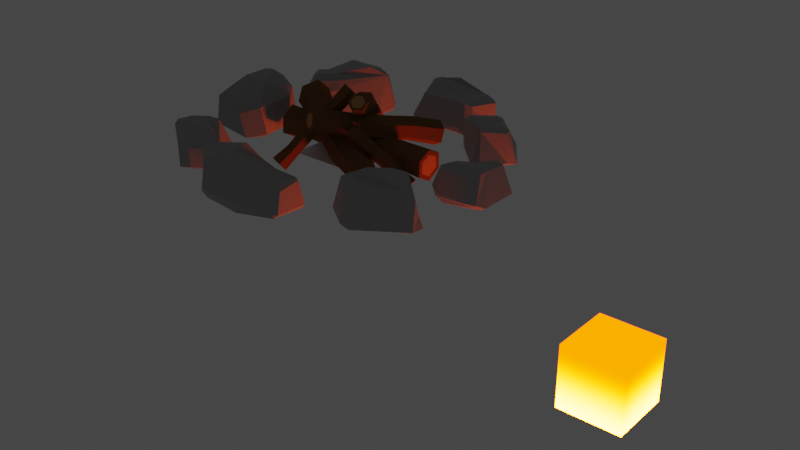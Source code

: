 # Source: fogata.blend  (saved by Blender 2.90.8; exported with 4.5.12 LTS)
import bpy
from mathutils import Matrix  # noqa: F401  (used for matrix-valued properties, if any)

bpy.ops.wm.read_factory_settings(use_empty=True)
scene = bpy.context.scene
scene.name = 'Scene'

# ---- collections
col_collection = bpy.data.collections.new('Collection'); scene.collection.children.link(col_collection)
col_fogata = bpy.data.collections.new('Fogata'); col_collection.children.link(col_fogata)

# ---- materials (node trees are filled in below, after node groups)
mat_material_006 = bpy.data.materials.new('Material.006')
mat_material_006.use_transparent_shadow = False
mat_fire = bpy.data.materials.new('fire')
mat_fire.use_transparent_shadow = False
mat_material_001 = bpy.data.materials.new('Material.001')
mat_material_001.use_transparent_shadow = False
mat_material_001.diffuse_color = (0.196, 0.09575, 0.03555, 1.0)
mat_material_011 = bpy.data.materials.new('Material.011')
mat_material_011.use_transparent_shadow = False
mat_material_011.diffuse_color = (0.4969, 0.2507, 0.102, 1.0)
mat_material_002 = bpy.data.materials.new('Material.002')
mat_material_002.use_transparent_shadow = False
mat_material_002.diffuse_color = (0.286, 0.42, 0.1053, 1.0)

# ---- material node trees
mat_material_006.use_nodes = True; mat_material_006.node_tree.nodes.clear()
_N = mat_material_006.node_tree.nodes; _L = mat_material_006.node_tree.links
n0 = _N.new('ShaderNodeBsdfPrincipled'); n0.name = 'Principled BSDF'; n0.location = (10, 300)
n0.distribution = 'GGX'
n0.subsurface_method = 'BURLEY'
n0.inputs[0].default_value = (0.3343, 0.3343, 0.3343, 1.0)
n0.inputs[3].default_value = 1.45
n0.inputs[27].default_value = (0.0, 0.0, 0.0, 1.0)
n0.inputs[28].default_value = 1.0
n1 = _N.new('ShaderNodeOutputMaterial'); n1.name = 'Material Output'; n1.location = (300, 300)
_L.new(n0.outputs[0], n1.inputs[0])
n1.is_active_output = True
mat_fire.use_nodes = True; mat_fire.node_tree.nodes.clear()
_N = mat_fire.node_tree.nodes; _L = mat_fire.node_tree.links
n0 = _N.new('ShaderNodeOutputMaterial'); n0.name = 'Material Output'; n0.location = (1140, 243)
n1 = _N.new('ShaderNodeTexGradient'); n1.name = 'Gradient Texture'; n1.location = (301, 231)
n2 = _N.new('ShaderNodeMapping'); n2.name = 'Mapping'; n2.location = (132, 249)
n2.inputs[2].default_value = (0.0, 1.571, 0.0)
n3 = _N.new('ShaderNodeTexCoord'); n3.name = 'Texture Coordinate'; n3.location = (-44, 250)
n4 = _N.new('ShaderNodeValToRGB'); n4.name = 'ColorRamp'; n4.location = (454, 259)
n4.color_ramp.interpolation = 'B_SPLINE'
while len(n4.color_ramp.elements) > 1: n4.color_ramp.elements.remove(n4.color_ramp.elements[-1])
n4.color_ramp.elements[0].position = 0.0; n4.color_ramp.elements[0].color = (1.0, 1.0, 1.0, 1.0)
_e = n4.color_ramp.elements.new(0.5545); _e.color = (0.04322, 0.04322, 0.04322, 1.0)
n5 = _N.new('ShaderNodeEmission'); n5.name = 'Emission'; n5.location = (994, 240)
n5.inputs[0].default_value = (1.0, 0.07508, 0.0, 1.0)
n6 = _N.new('ShaderNodeMath'); n6.name = 'Math'; n6.location = (774, 251)
n6.operation = 'MULTIPLY'
n6.inputs[1].default_value = 150.0
n6.inputs[2].default_value = 0.0
_L.new(n5.outputs[0], n0.inputs[0])
_L.new(n1.outputs[0], n4.inputs[0])
_L.new(n2.outputs[0], n1.inputs[0])
_L.new(n3.outputs[0], n2.inputs[0])
_L.new(n4.outputs[0], n6.inputs[0])
_L.new(n6.outputs[0], n5.inputs[1])
n0.is_active_output = True

# ---- world
world_world = bpy.data.worlds.new('World'); scene.world = world_world
world_world.use_nodes = True; world_world.node_tree.nodes.clear()
_N = world_world.node_tree.nodes; _L = world_world.node_tree.links
n0 = _N.new('ShaderNodeOutputWorld'); n0.name = 'World Output'; n0.location = (300, 300)
n1 = _N.new('ShaderNodeBackground'); n1.name = 'Background'; n1.location = (10, 300)
n1.inputs[0].default_value = (0.05088, 0.05088, 0.05088, 1.0)
_L.new(n1.outputs[0], n0.inputs[0])
n0.is_active_output = True
world_world.color = (0.05088, 0.05088, 0.05088)
world_world.use_sun_shadow = False
world_world.sun_shadow_jitter_overblur = 0.0

# ---- meshes
me_cube_003 = bpy.data.meshes.new('Cube.003')
me_cube_003.from_pydata([(-0.5636, -0.4369, -0.2879), (-0.6205, -0.5538, -0.177), (-0.6612, -0.527, -0.1474), (-0.7514, -0.8596, 0.3547), (-0.7331, -0.8374, 0.5012), (-0.7946, -0.7849, 0.385), (-0.494, 0.1245, -0.1898), (-0.548, 0.1361, -0.0892), (-0.5039, 0.175, -0.07595), (-0.5834, 0.1494, 0.8014), (-0.5706, 0.2406, 0.6893), (-0.6414, 0.1714, 0.6444), (0.7744, -0.3724, -0.8293), (0.9891, -0.4514, -0.6378), (0.7601, -0.761, -0.5381), (0.7889, -0.7087, 0.8517), (0.6602, -0.9543, 0.3661), (0.898, -0.7285, 0.6783), (0.4783, 0.5006, -0.01021), (0.4162, 0.5206, 0.1722), (0.5751, 0.4986, 0.02001), (0.4985, 0.2734, 0.8497), (0.5975, 0.2872, 0.8241), (0.4312, 0.3711, 0.7259), (-0.07479, 0.1664, -0.162), (-0.00158, 0.2531, -0.008755), (0.1468, 0.2068, 0.8006), (0.1737, 0.3172, 0.6953), (-0.1957, -0.4182, -0.6384), (-0.1769, -0.8058, -0.5621), (-0.03337, -0.9367, 0.7107), (-0.03991, -1.065, 0.2914), (1.85, -0.06594, -0.0948), (1.911, -0.1403, -0.008322), (1.693, -0.09989, 0.0422), (1.923, -0.1199, 0.8023), (1.856, -0.03221, 0.8392), (1.716, -0.0633, 0.7208), (1.344, 0.2066, -0.223), (1.279, 0.1604, -0.07725), (1.251, 0.2613, -0.1582), (1.448, 0.3518, 0.8723), (1.38, 0.4226, 0.7663), (1.42, 0.2641, 0.7357), (2.305, 0.3679, -0.3646), (2.435, 0.4839, -0.312), (2.371, 0.3199, -0.2455), (2.238, 0.7869, 0.8531), (2.362, 0.5533, 0.746), (2.335, 0.7014, 0.7018), (1.908, 0.7538, -0.5714), (1.778, 0.9036, -0.4704), (2.02, 0.8164, -0.4782), (2.071, 1.296, 0.8329), (2.195, 1.266, 0.682), (1.923, 1.402, 0.67), (-2.208, 0.7072, -0.4588), (-2.267, 0.6445, -0.3263), (-2.358, 0.8161, -0.1975), (-2.398, 0.6771, 0.7072), (-2.318, 0.724, 0.8127), (-2.439, 0.9296, 0.6713), (-1.898, 0.9782, -0.8136), (-1.947, 1.281, -0.6013), (-1.788, 1.066, -0.7533), (-1.635, 1.038, 0.8058), (-1.536, 1.101, 0.6403), (-1.818, 1.275, 0.7194), (-1.58, 0.08764, -0.6069), (-1.486, 0.04359, -0.5373), (-1.648, 0.002237, -0.4972), (-1.419, 0.1223, 0.8143), (-1.609, 0.02489, 0.7625), (-1.421, 0.03774, 0.6572), (-1.41, 0.4076, -0.6631), (-1.308, 0.4825, -0.614), (-1.288, 0.3059, -0.6032), (-1.176, 0.3744, 0.6683), (-1.116, 0.2949, 0.4969), (-1.107, 0.4821, 0.5093), (2.599, 2.369, -0.659), (2.829, 2.449, -0.06301), (2.695, 2.027, -0.3571), (2.785, 2.402, 0.7976), (2.686, 2.321, 0.921), (2.815, 2.062, 0.747), (1.936, 2.263, -0.4042), (2.155, 1.954, 0.01252), (1.807, 2.184, -0.2535), (1.868, 2.34, 0.8775), (1.764, 2.295, 0.7312), (2.045, 1.986, 0.8638), (2.429, 3.399, -0.8997), (2.413, 3.584, -0.6896), (2.601, 3.558, -0.4543), (2.205, 3.515, 0.9231), (2.396, 3.527, 0.805), (2.249, 3.606, 0.7559), (1.864, 3.101, -0.6681), (1.719, 3.037, -0.4205), (1.851, 3.297, -0.5499), (1.865, 3.221, 0.7942), (1.866, 3.409, 0.6705), (1.753, 3.137, 0.6469), (-2.779, 3.274, 0.6197), (-2.653, 3.265, 0.7662), (-2.614, 3.417, 0.5928), (-2.025, 3.144, 0.8355), (-1.916, 3.114, 0.7018), (-2.032, 3.301, 0.6854), (-2.66, 3.133, -0.3167), (-2.538, 3.248, -0.3029), (-2.539, 3.085, -0.4284), (-2.061, 2.937, -0.1217), (-2.173, 2.939, -0.2531), (-2.146, 3.093, -0.09448), (-2.744, 2.07, 0.4067), (-2.58, 1.948, 0.3629), (-2.626, 2.099, 0.5422), (-1.967, 2.001, 0.1495), (-2.057, 1.966, 0.436), (-2.085, 1.909, 0.2455), (-2.666, 2.336, -0.4117), (-2.561, 2.366, -0.5407), (-2.551, 2.114, -0.4), (-2.005, 2.216, -0.4083), (-2.075, 2.045, -0.3886), (-2.128, 2.293, -0.5158), (-2.654, 2.591, -0.4047), (-2.541, 2.618, -0.5062), (-2.057, 2.404, -0.4221), (-2.17, 2.444, -0.5156), (-2.783, 2.329, 0.6099), (-2.665, 2.343, 0.7493), (-2.021, 2.136, 0.5133), (-2.12, 2.116, 0.7336), (-1.68, 4.794, -0.554), (-1.694, 4.984, -0.4777), (-1.524, 5.094, -0.4387), (-1.792, 5.376, 0.5617), (-1.734, 5.257, 0.6913), (-1.582, 5.306, 0.5436), (-1.272, 4.591, -0.55), (-1.183, 4.623, -0.4437), (-1.195, 4.496, -0.4558), (-1.253, 4.608, 0.6913), (-1.193, 4.491, 0.5617), (-1.174, 4.668, 0.5436), (-1.953, 4.439, -0.564), (-2.078, 4.378, -0.426), (-2.075, 4.499, -0.4916), (-1.979, 4.482, 0.7733), (-2.202, 4.591, 0.6574), (-2.093, 4.443, 0.6175), (-1.754, 4.222, -0.5628), (-1.691, 4.135, -0.5095), (-1.77, 4.008, -0.4794), (-1.837, 3.858, 0.7122), (-1.887, 3.786, 0.5636), (-1.719, 3.792, 0.5791), (0.173, 6.099, -0.5727), (0.1678, 6.18, -0.5136), (0.3324, 6.061, -0.4556), (0.2057, 6.361, 0.6347), (0.232, 6.216, 0.7665), (0.3974, 6.183, 0.6262), (0.1318, 5.5, -0.3091), (0.2342, 5.534, -0.1944), (0.1679, 5.389, -0.262), (0.2957, 5.349, 0.7806), (0.2914, 5.232, 0.666), (0.4037, 5.372, 0.6436), (-0.8644, 6.016, -0.3561), (-1.037, 6.003, -0.2387), (-0.8999, 6.12, -0.271), (-0.9328, 5.803, 0.8668), (-1.007, 6.029, 0.7451), (-1.017, 5.846, 0.7094), (-0.7544, 5.473, -0.3509), (-0.7357, 5.328, -0.3396), (-0.8338, 5.41, -0.2438), (-0.8553, 5.311, 0.8104), (-0.9619, 5.279, 0.6614), (-0.8177, 5.159, 0.6806), (-0.6567, 5.507, -0.3449), (-0.6316, 5.369, -0.3319), (-0.7221, 5.319, 0.8006), (-0.6852, 5.185, 0.6725), (-0.7019, 6.166, -0.3476), (-0.715, 6.26, -0.2804), (-0.7989, 6.168, 0.8123), (-0.8565, 6.346, 0.6851), (1.334, 5.593, -0.5513), (1.284, 5.547, -0.6267), (1.243, 5.61, -0.4792), (1.011, 5.253, -0.7253), (0.9199, 5.224, -0.6255), (0.9694, 5.369, -0.5543), (1.265, 5.744, 0.6909), (1.161, 5.784, 0.6177), (1.167, 5.719, 0.8), (0.7768, 5.252, 0.5384), (0.8314, 5.294, 0.6906), (0.8391, 5.429, 0.4833), (2.239, 4.716, -0.3721), (2.217, 4.559, -0.3543), (2.168, 4.636, -0.4941), (1.812, 4.074, -0.4315), (1.885, 4.199, -0.6349), (1.933, 4.142, -0.5008), (2.483, 4.812, 0.7596), (2.421, 4.713, 0.9027), (2.497, 4.635, 0.7704), (1.864, 3.949, 0.6952), (2.066, 3.961, 0.6853), (1.918, 4.037, 0.8572), (2.183, 4.961, 0.7758), (1.461, 4.286, 0.7059), (2.146, 4.912, -0.38), (1.636, 4.427, -0.6617), (2.165, 5.047, 0.8395), (1.527, 4.362, 0.8669), (2.063, 4.841, -0.4734), (1.511, 4.36, -0.4908), (2.429, 3.159, -0.9803), (2.174, 3.433, -0.7694), (2.292, 3.264, -0.9953), (2.621, 3.241, -0.5315), (0.3117, -0.6836, -0.8617), (0.8163, 0.2097, -0.3758), (0.2986, -0.4833, -0.8865), (0.6453, 0.2837, -0.5612), (2.252, 0.6958, -0.432), (1.388, 0.8882, 0.8185), (1.534, 0.4017, -0.4608), (2.432, 0.6761, 0.1626), (1.49, 1.033, 0.7767), (-2.392, 0.8695, 0.2731), (-2.187, 0.6836, -0.5031), (-1.244, 0.6797, 0.5511), (-1.912, 1.328, -0.2768), (-1.653, 0.6166, -0.9058), (-1.614, 1.148, 0.004667), (-1.561, 0.6858, -0.8465), (-2.165, 2.312, -0.514), (-2.142, 2.339, -0.5141), (-1.978, 2.537, 0.5906), (-2.544, 3.232, -0.3054), (-2.312, 2.071, -0.3943), (-2.064, 2.851, -0.113), (-2.04, 2.387, -0.3539), (-2.225, 2.953, -0.2504), (-2.176, 2.921, -0.2533), (-2.053, 2.384, -0.4201), (-2.536, 3.229, -0.3163), (-1.821, 4.664, -0.5093), (-1.135, 4.675, -0.139), (-1.466, 4.128, 0.5707), (-1.579, 5.32, 0.04877), (-1.158, 4.503, -0.1085), (-1.716, 4.307, -0.5611), (-1.783, 4.557, -0.5591), (-0.3076, 5.188, 0.6687), (-0.1891, 5.351, -0.287), (-0.6763, 5.18, 0.4692), (0.3466, 6.061, -0.3731), (0.4412, 5.674, 0.6414), (2.146, 3.185, -0.986), (2.02, 2.61, -0.9095), (2.501, 2.687, -0.9174), (2.478, 3.259, 0.8131), (2.793, 2.836, -0.07223), (1.757, 5.271, -0.797), (2.225, 4.739, -0.3906), (1.419, 5.791, 0.2708), (1.153, 4.991, -0.9085), (1.816, 5.436, 0.8341), (1.786, 5.46, 0.8337), (2.134, 4.683, -0.4932), (1.782, 5.419, -0.7126), (2.289, 5.068, 0.02907), (2.339, 4.787, -0.1641), (1.959, 3.991, -0.01489), (0.9314, 4.879, 0.7262), (1.812, 3.962, 0.02975), (2.374, 4.633, 0.0291), (1.45, 4.331, -0.2126), (-0.6761, 6.258, -0.2801), (-0.1111, 6.28, -0.6002), (0.2635, 6.298, 0.1064), (-0.5006, 6.353, 0.6673), (2.687, 2.929, 0.4792), (2.868, 2.432, 0.6087), (2.764, 2.755, 0.8162), (2.763, 2.958, 0.2454), (2.537, 3.574, 0.2448)], [], [(14, 16, 31, 29, 228), (20, 22, 17, 229), (29, 31, 3, 1), (2, 5, 11, 7), (0, 1, 2), (3, 4, 5), (6, 7, 8), (9, 10, 11), (12, 13, 14), (15, 16, 17), (18, 19, 20), (21, 22, 23), (6, 0, 2, 7), (1, 3, 5, 2), (4, 9, 11, 5), (10, 8, 7, 11), (26, 9, 4, 30), (25, 27, 23, 19), (22, 20, 19, 23), (12, 231, 229, 13), (21, 15, 17, 22), (16, 14, 13, 17), (26, 21, 23, 27), (24, 6, 8, 25), (28, 230, 228, 29), (30, 4, 3, 31), (24, 18, 231, 230, 28), (6, 24, 28, 0), (0, 28, 29, 1), (15, 30, 31, 16), (9, 26, 27, 10), (18, 24, 25, 19), (21, 26, 30, 15), (38, 234, 44, 32), (52, 54, 49, 235, 232), (34, 37, 43, 39), (53, 41, 36, 47), (32, 33, 34), (35, 36, 37), (38, 39, 40), (41, 42, 43), (44, 45, 46), (47, 48, 49), (50, 51, 52), (53, 54, 55), (38, 32, 34, 39), (33, 35, 37, 34), (36, 41, 43, 37), (42, 40, 39, 43), (50, 234, 40, 51), (54, 52, 51, 55), (44, 50, 52, 232), (53, 47, 49, 54), (48, 46, 45, 235, 49), (41, 53, 55, 236, 233, 42), (47, 36, 35, 48), (32, 44, 46, 33), (40, 233, 236, 51), (48, 35, 33, 46), (112, 251, 252, 131, 129), (76, 78, 73, 69), (58, 237, 240, 63), (56, 57, 58), (59, 60, 61), (62, 63, 64), (65, 66, 67), (68, 69, 70), (71, 72, 73), (74, 75, 76), (77, 78, 79), (62, 56, 58, 63), (57, 59, 61, 237, 58), (60, 65, 67, 61), (66, 242, 240, 67), (59, 57, 70, 72), (77, 65, 60, 71), (78, 76, 75, 79), (68, 74, 76, 69), (77, 71, 73, 78), (72, 70, 69, 73), (74, 241, 243, 75), (64, 242, 239, 243), (65, 77, 79, 239, 66), (56, 238, 68, 70, 57), (71, 60, 59, 72), (100, 102, 97, 93, 225), (82, 85, 91, 87), (80, 81, 82), (83, 84, 85), (86, 87, 88), (89, 90, 91), (92, 93, 94), (95, 96, 97), (98, 99, 100), (101, 102, 103), (86, 80, 82, 87), (81, 292, 83, 85, 82), (84, 89, 91, 85), (90, 88, 87, 91), (83, 292, 293, 291, 270), (101, 89, 84, 95), (102, 100, 99, 103), (92, 226, 225, 93), (101, 95, 97, 102), (96, 295, 94, 93, 97), (98, 268, 86, 88, 99), (88, 90, 103, 99), (89, 101, 103, 90), (80, 269, 271, 81), (95, 84, 83, 270, 96), (124, 248, 126, 121, 117), (133, 135, 107, 105), (106, 109, 115, 111), (129, 131, 245, 244, 123), (104, 105, 106), (107, 108, 109), (110, 247, 254, 112), (113, 114, 115), (116, 117, 118), (119, 120, 121), (122, 123, 124), (125, 126, 127), (110, 104, 106, 111, 247), (105, 107, 109, 106), (108, 113, 115, 109), (114, 251, 254, 111, 115), (130, 249, 246, 250), (130, 253, 245, 131), (126, 248, 244, 127), (116, 122, 124, 117), (125, 119, 121, 126), (120, 118, 117, 121), (132, 116, 118, 133), (128, 110, 112, 129), (128, 122, 116, 132), (134, 246, 108, 107, 135), (119, 134, 135, 120), (110, 128, 132, 104), (104, 132, 133, 105), (122, 128, 129, 123), (113, 249, 252, 114), (125, 253, 250, 134, 119), (118, 120, 135, 133), (137, 255, 150, 152, 139), (156, 158, 153, 149), (138, 258, 256, 143), (62, 241, 238, 56), (136, 137, 138), (139, 140, 141), (142, 143, 144), (145, 146, 147), (148, 149, 150), (151, 152, 153), (154, 155, 156), (157, 158, 159), (142, 136, 138, 143), (137, 139, 141, 258, 138), (140, 145, 147, 141), (146, 259, 256, 147), (155, 144, 259, 257), (158, 156, 155, 159), (148, 154, 156, 149), (157, 151, 153, 158), (152, 150, 149, 153), (145, 157, 159, 257, 146), (136, 261, 255, 137), (140, 151, 157, 145), (154, 260, 155), (151, 140, 139, 152), (148, 261, 260, 154), (180, 182, 177, 173), (189, 191, 290, 287), (162, 265, 266, 171, 167), (185, 264, 187, 183, 179), (160, 161, 162), (163, 164, 165), (166, 167, 168), (169, 170, 171), (172, 173, 174), (175, 176, 177), (178, 179, 180), (181, 182, 183), (166, 160, 162, 167), (161, 289, 163, 165, 265, 162), (164, 169, 171, 266, 165), (170, 168, 167, 171), (186, 169, 164, 190), (186, 181, 183, 187), (182, 180, 179, 183), (172, 178, 180, 173), (181, 175, 177, 182), (176, 174, 173, 177), (188, 172, 174, 189), (184, 166, 263, 185), (184, 178, 172, 188), (190, 164, 163, 290, 191), (175, 190, 191, 176), (166, 184, 188), (160, 188, 189, 287, 288, 161), (178, 184, 185, 179), (169, 186, 187, 262, 170), (181, 186, 190, 175), (174, 176, 191, 189), (198, 277, 274), (212, 214, 282, 285), (194, 197, 203, 199), (216, 221, 215, 211), (192, 193, 194), (195, 196, 197), (198, 199, 200), (201, 202, 203), (204, 205, 206), (207, 208, 209), (210, 211, 212), (213, 214, 215), (198, 274, 192, 194, 199), (193, 195, 197, 194), (196, 201, 203, 197), (202, 200, 199, 203), (217, 213, 215, 221), (214, 212, 211, 215), (204, 281, 210, 212, 285, 205), (213, 284, 282, 214), (208, 206, 205, 209), (218, 273, 278, 222), (220, 210, 281, 280), (192, 279, 272, 193), (200, 202, 221, 216), (219, 275, 272, 222), (168, 170, 262, 264, 263), (206, 208, 219, 278), (213, 217, 286, 284), (210, 220, 216, 211), (207, 223, 219, 208), (223, 196, 195, 275, 219), (201, 283, 217, 221, 202), (220, 276, 277, 198, 200, 216), (217, 283, 286), (8, 10, 27, 25), (86, 268, 269, 80), (227, 224, 92, 94), (225, 226, 267, 98, 100), (224, 226, 92), (229, 231, 18, 20), (230, 231, 12), (228, 230, 12, 14), (229, 17, 13), (44, 234, 50), (233, 40, 42), (232, 235, 45), (232, 45, 44), (40, 234, 38), (51, 236, 55), (240, 242, 64, 63), (243, 241, 62, 64), (243, 239, 79, 75), (239, 242, 66), (238, 241, 74, 68), (240, 237, 61, 67), (250, 253, 130), (245, 253, 125, 127), (244, 248, 124, 123), (254, 251, 112), (250, 246, 134), (246, 249, 113, 108), (254, 247, 111), (252, 249, 130, 131), (244, 245, 127), (252, 251, 114), (256, 259, 144, 143), (255, 261, 148, 150), (256, 258, 141, 147), (260, 261, 136, 142), (257, 159, 155), (257, 259, 146), (155, 260, 142, 144), (263, 166, 168), (188, 160, 166), (263, 264, 185), (264, 262, 187), (266, 265, 165), (271, 269, 224, 227), (270, 291, 294, 295, 96), (269, 268, 267, 226, 224), (267, 268, 98), (272, 279, 218, 222), (278, 219, 222), (274, 279, 192), (279, 274, 277, 276, 280, 218), (280, 276, 220), (278, 273, 204, 206), (272, 275, 195, 193), (280, 281, 273, 218), (273, 281, 204), (286, 283, 196, 223), (196, 283, 201), (284, 286, 223, 207), (285, 282, 209, 205), (282, 284, 207, 209), (287, 290, 289, 288), (288, 289, 161), (289, 290, 163), (291, 293, 292, 81, 271, 294), (295, 294, 271, 227, 94)])
_uv = me_cube_003.uv_layers.new(name='UVMap')
_uv.uv.foreach_set('vector', [0.3943, 0.7693, 0.6057, 0.7693, 0.6057, 0.8726, 0.3943, 0.8726, 0.3943, 0.8279, 0.3943, 0.5193, 0.6057, 0.5193, 0.6057, 0.7307, 0.3943, 0.6115, 0.3943, 0.8726, 0.6057, 0.8726, 0.6057, 0.9807, 0.3943, 0.9807, 0.3943, 0.01926, 0.6057, 0.01926, 0.6057, 0.2307, 0.3943, 0.2307, 0.1443, 0.7307, 0.1443, 0.75, 0.125, 0.7307, 0.6057, 0.9807, 0.625, 0.9807, 0.6057, 1.0, 0.1443, 0.5193, 0.125, 0.5193, 0.1443, 0.5, 0.625, 0.2693, 0.625, 0.2693, 0.6057, 0.25, 0.3557, 0.7307, 0.375, 0.7307, 0.3557, 0.75, 0.625, 0.7693, 0.625, 0.7693, 0.6057, 0.75, 0.3557, 0.5193, 0.3557, 0.5, 0.375, 0.5193, 0.625, 0.5193, 0.625, 0.5193, 0.6057, 0.5, 0.1443, 0.5193, 0.1443, 0.7307, 0.125, 0.7307, 0.125, 0.5193, 0.3943, 0.0, 0.6057, 0.0, 0.6057, 0.01926, 0.3943, 0.01926, 0.625, 0.01926, 0.625, 0.2307, 0.6057, 0.2307, 0.6057, 0.01926, 0.6057, 0.2693, 0.3943, 0.2693, 0.3943, 0.2307, 0.6057, 0.2307, 0.7476, 0.5193, 0.8557, 0.5193, 0.8557, 0.7307, 0.7476, 0.7307, 0.3943, 0.3774, 0.6057, 0.3774, 0.6057, 0.4807, 0.3943, 0.4807, 0.6057, 0.5193, 0.3943, 0.5193, 0.3943, 0.4807, 0.6057, 0.4807, 0.3557, 0.7307, 0.3557, 0.61, 0.3943, 0.6115, 0.3943, 0.7307, 0.6443, 0.5193, 0.6443, 0.7307, 0.6057, 0.7307, 0.6057, 0.5193, 0.6057, 0.7693, 0.3943, 0.7693, 0.3943, 0.7307, 0.6057, 0.7307, 0.625, 0.3774, 0.625, 0.4807, 0.6057, 0.4807, 0.6057, 0.3774, 0.2524, 0.5193, 0.1443, 0.5193, 0.1443, 0.5, 0.2524, 0.5, 0.2524, 0.7307, 0.3008, 0.7307, 0.2971, 0.75, 0.2524, 0.75, 0.625, 0.8726, 0.625, 0.9807, 0.6057, 0.9807, 0.6057, 0.8726, 0.2524, 0.5193, 0.3557, 0.5193, 0.3557, 0.61, 0.3008, 0.7307, 0.2524, 0.7307, 0.1443, 0.5193, 0.2524, 0.5193, 0.2524, 0.7307, 0.1443, 0.7307, 0.1443, 0.7307, 0.2524, 0.7307, 0.2524, 0.75, 0.1443, 0.75, 0.625, 0.7693, 0.625, 0.8726, 0.6057, 0.8726, 0.6057, 0.7693, 0.625, 0.2693, 0.625, 0.3774, 0.6057, 0.3774, 0.6057, 0.2693, 0.3557, 0.5193, 0.2524, 0.5193, 0.2524, 0.5, 0.3557, 0.5, 0.6443, 0.5193, 0.7476, 0.5193, 0.7476, 0.7307, 0.6443, 0.7307, 0.1443, 0.5193, 0.2001, 0.5193, 0.3557, 0.7307, 0.1443, 0.7307, 0.3943, 0.5193, 0.6057, 0.5193, 0.6057, 0.7307, 0.498, 0.7307, 0.3943, 0.6095, 0.3943, 0.01926, 0.6057, 0.01926, 0.6057, 0.2307, 0.3943, 0.2307, 0.6443, 0.5193, 0.8557, 0.5193, 0.8557, 0.7307, 0.6443, 0.7307, 0.1443, 0.7307, 0.1443, 0.75, 0.125, 0.7307, 0.6057, 0.9807, 0.625, 0.9807, 0.6057, 1.0, 0.1443, 0.5193, 0.125, 0.5193, 0.1443, 0.5, 0.625, 0.2693, 0.625, 0.2693, 0.6057, 0.25, 0.3557, 0.7307, 0.375, 0.7307, 0.3557, 0.75, 0.625, 0.7693, 0.625, 0.7693, 0.6057, 0.75, 0.3557, 0.5193, 0.3557, 0.5, 0.375, 0.5193, 0.625, 0.5193, 0.625, 0.5193, 0.6057, 0.5, 0.1443, 0.5193, 0.1443, 0.7307, 0.125, 0.7307, 0.125, 0.5193, 0.3943, 0.0, 0.6057, 0.0, 0.6057, 0.01926, 0.3943, 0.01926, 0.625, 0.01926, 0.625, 0.2307, 0.6057, 0.2307, 0.6057, 0.01926, 0.6057, 0.2693, 0.3943, 0.2693, 0.3943, 0.2307, 0.6057, 0.2307, 0.3557, 0.5193, 0.2001, 0.5193, 0.1443, 0.5, 0.3557, 0.5, 0.6057, 0.5193, 0.3943, 0.5193, 0.3943, 0.4807, 0.6057, 0.4807, 0.3557, 0.7307, 0.3557, 0.5193, 0.3943, 0.5193, 0.3943, 0.6095, 0.6443, 0.5193, 0.6443, 0.7307, 0.6057, 0.7307, 0.6057, 0.5193, 0.6057, 0.7693, 0.3943, 0.7693, 0.3943, 0.7307, 0.498, 0.7307, 0.6057, 0.7307, 0.625, 0.2693, 0.625, 0.4807, 0.6057, 0.4807, 0.6057, 0.388, 0.6057, 0.3517, 0.6057, 0.2693, 0.625, 0.7693, 0.625, 0.9807, 0.6057, 0.9807, 0.6057, 0.7693, 0.1443, 0.7307, 0.3557, 0.7307, 0.3557, 0.75, 0.1443, 0.75, 0.3943, 0.2693, 0.6057, 0.3517, 0.6057, 0.388, 0.3943, 0.4807, 0.6057, 0.7693, 0.6057, 0.9807, 0.3943, 0.9807, 0.3943, 0.7693, 0.3943, 0.2693, 0.5808, 0.2693, 0.6057, 0.2721, 0.6057, 0.3774, 0.3943, 0.3774, 0.3943, 0.5193, 0.6057, 0.5193, 0.6057, 0.7307, 0.3943, 0.7307, 0.3943, 0.01926, 0.5106, 0.01926, 0.4463, 0.2307, 0.3943, 0.2307, 0.1443, 0.7307, 0.1443, 0.75, 0.125, 0.7307, 0.6057, 0.9807, 0.625, 0.9807, 0.6057, 1.0, 0.1443, 0.5193, 0.125, 0.5193, 0.1443, 0.5, 0.625, 0.2693, 0.625, 0.2693, 0.6057, 0.25, 0.3557, 0.7307, 0.375, 0.7307, 0.3557, 0.75, 0.625, 0.7693, 0.625, 0.7693, 0.6057, 0.75, 0.3557, 0.5193, 0.3557, 0.5, 0.375, 0.5193, 0.625, 0.5193, 0.625, 0.5193, 0.6057, 0.5, 0.1443, 0.5193, 0.1443, 0.7307, 0.125, 0.7307, 0.125, 0.5193, 0.3943, 0.0, 0.6057, 0.0, 0.6057, 0.01926, 0.5106, 0.01926, 0.3943, 0.01926, 0.625, 0.01926, 0.625, 0.2307, 0.6057, 0.2307, 0.6057, 0.01926, 0.6057, 0.2693, 0.5027, 0.2693, 0.4463, 0.2307, 0.6057, 0.2307, 0.6057, 0.9807, 0.3943, 0.9807, 0.3943, 0.7693, 0.6057, 0.7693, 0.6443, 0.5193, 0.8557, 0.5193, 0.8557, 0.7307, 0.6443, 0.7307, 0.6057, 0.5193, 0.3943, 0.5193, 0.3943, 0.4807, 0.6057, 0.4807, 0.3557, 0.7307, 0.3557, 0.5193, 0.3943, 0.5193, 0.3943, 0.7307, 0.6443, 0.5193, 0.6443, 0.7307, 0.6057, 0.7307, 0.6057, 0.5193, 0.6057, 0.7693, 0.3943, 0.7693, 0.3943, 0.7307, 0.6057, 0.7307, 0.3557, 0.5193, 0.3065, 0.5193, 0.2766, 0.5, 0.3557, 0.5, 0.3943, 0.2693, 0.5027, 0.2693, 0.6057, 0.4133, 0.3943, 0.4016, 0.625, 0.2693, 0.625, 0.4807, 0.6057, 0.4807, 0.6057, 0.4133, 0.6057, 0.2693, 0.1443, 0.7307, 0.1761, 0.7307, 0.3557, 0.7307, 0.3557, 0.75, 0.1443, 0.75, 0.625, 0.7693, 0.625, 0.9807, 0.6057, 0.9807, 0.6057, 0.7693, 0.3943, 0.5193, 0.6057, 0.5193, 0.6057, 0.7307, 0.3943, 0.7307, 0.3943, 0.6343, 0.3943, 0.01926, 0.6057, 0.01926, 0.6057, 0.2307, 0.3943, 0.2307, 0.1443, 0.7307, 0.1443, 0.75, 0.125, 0.7307, 0.6057, 0.9807, 0.625, 0.9807, 0.6057, 1.0, 0.1443, 0.5193, 0.125, 0.5193, 0.1443, 0.5, 0.625, 0.2693, 0.625, 0.2693, 0.6057, 0.25, 0.3557, 0.7307, 0.375, 0.7307, 0.3557, 0.75, 0.625, 0.7693, 0.625, 0.7693, 0.6057, 0.75, 0.3557, 0.5193, 0.3557, 0.5, 0.375, 0.5193, 0.625, 0.5193, 0.625, 0.5193, 0.6057, 0.5, 0.1443, 0.5193, 0.1443, 0.7307, 0.125, 0.7307, 0.125, 0.5193, 0.3943, 0.0, 0.5161, 0.0, 0.6057, 0.0, 0.6057, 0.01926, 0.3943, 0.01926, 0.625, 0.01926, 0.625, 0.2307, 0.6057, 0.2307, 0.6057, 0.01926, 0.6057, 0.2693, 0.3943, 0.2693, 0.3943, 0.2307, 0.6057, 0.2307, 0.6057, 0.9807, 0.5161, 0.9807, 0.5572, 0.9117, 0.5068, 0.8779, 0.6057, 0.8207, 0.6443, 0.5193, 0.8557, 0.5193, 0.8557, 0.7307, 0.6443, 0.7307, 0.6057, 0.5193, 0.3943, 0.5193, 0.3943, 0.4807, 0.6057, 0.4807, 0.3557, 0.7307, 0.3557, 0.6752, 0.3943, 0.6343, 0.3943, 0.7307, 0.6443, 0.5193, 0.6443, 0.7307, 0.6057, 0.7307, 0.6057, 0.5193, 0.6057, 0.7693, 0.5097, 0.7693, 0.3943, 0.7693, 0.3943, 0.7307, 0.6057, 0.7307, 0.3557, 0.5193, 0.2135, 0.5193, 0.1443, 0.5193, 0.1443, 0.5, 0.3557, 0.5, 0.3943, 0.2693, 0.6057, 0.2693, 0.6057, 0.4807, 0.3943, 0.4807, 0.625, 0.2693, 0.625, 0.4807, 0.6057, 0.4807, 0.6057, 0.2693, 0.1443, 0.7307, 0.194, 0.7307, 0.1821, 0.75, 0.1443, 0.75, 0.625, 0.7693, 0.625, 0.9807, 0.6057, 0.9807, 0.6057, 0.8207, 0.6057, 0.7693, 0.3943, 0.5193, 0.4952, 0.5193, 0.6057, 0.5193, 0.6057, 0.7307, 0.3943, 0.7307, 0.3943, 0.8726, 0.6057, 0.8726, 0.6057, 0.9807, 0.3943, 0.9807, 0.3943, 0.01926, 0.6057, 0.01926, 0.6057, 0.2307, 0.3943, 0.2307, 0.3943, 0.3774, 0.6057, 0.3774, 0.6057, 0.4556, 0.5886, 0.4807, 0.3943, 0.4807, 0.1443, 0.7307, 0.1443, 0.75, 0.125, 0.7307, 0.6057, 0.9807, 0.625, 0.9807, 0.6057, 1.0, 0.1443, 0.5193, 0.1265, 0.5193, 0.1267, 0.5175, 0.1443, 0.5, 0.625, 0.2693, 0.625, 0.2693, 0.6057, 0.25, 0.3557, 0.7307, 0.375, 0.7307, 0.3557, 0.75, 0.625, 0.7693, 0.625, 0.7693, 0.6057, 0.75, 0.3557, 0.5193, 0.3557, 0.5, 0.375, 0.5193, 0.625, 0.5193, 0.625, 0.5193, 0.6057, 0.5, 0.1443, 0.5193, 0.1443, 0.7307, 0.125, 0.7307, 0.125, 0.5193, 0.1265, 0.5193, 0.3943, 0.0, 0.6057, 0.0, 0.6057, 0.01926, 0.3943, 0.01926, 0.625, 0.01926, 0.625, 0.2307, 0.6057, 0.2307, 0.6057, 0.01926, 0.6057, 0.2693, 0.5808, 0.2693, 0.3943, 0.2342, 0.3943, 0.2307, 0.6057, 0.2307, 0.7476, 0.5193, 0.8431, 0.5193, 0.792, 0.7307, 0.7476, 0.5346, 0.625, 0.3774, 0.625, 0.3915, 0.6057, 0.4556, 0.6057, 0.3774, 0.6057, 0.5193, 0.4952, 0.5193, 0.5886, 0.4807, 0.6057, 0.4807, 0.3557, 0.7307, 0.3557, 0.5193, 0.3943, 0.5193, 0.3943, 0.7307, 0.6443, 0.5193, 0.6443, 0.7307, 0.6057, 0.7307, 0.6057, 0.5193, 0.6057, 0.7693, 0.3943, 0.7693, 0.3943, 0.7307, 0.6057, 0.7307, 0.2524, 0.7307, 0.3557, 0.7307, 0.3557, 0.75, 0.2524, 0.75, 0.2524, 0.5193, 0.1443, 0.5193, 0.1443, 0.5, 0.2524, 0.5, 0.2524, 0.5193, 0.3557, 0.5193, 0.3557, 0.7307, 0.2524, 0.7307, 0.625, 0.8726, 0.625, 0.917, 0.625, 0.9807, 0.6057, 0.9807, 0.6057, 0.8726, 0.625, 0.7693, 0.625, 0.8726, 0.6057, 0.8726, 0.6057, 0.7693, 0.1443, 0.5193, 0.2524, 0.5193, 0.2524, 0.7307, 0.1443, 0.7307, 0.1443, 0.7307, 0.2524, 0.7307, 0.2524, 0.75, 0.1443, 0.75, 0.3557, 0.5193, 0.2524, 0.5193, 0.2524, 0.5, 0.3557, 0.5, 0.625, 0.2693, 0.625, 0.2819, 0.6057, 0.2721, 0.6057, 0.2693, 0.6443, 0.5193, 0.7335, 0.5193, 0.7476, 0.5346, 0.7476, 0.7307, 0.6443, 0.7307, 0.3943, 0.7693, 0.6057, 0.7693, 0.6057, 0.8726, 0.3943, 0.8726, 0.3943, 0.9807, 0.3943, 0.8957, 0.3943, 0.7693, 0.6057, 0.7693, 0.6057, 0.9807, 0.3943, 0.5193, 0.6057, 0.5193, 0.6057, 0.7307, 0.3943, 0.7307, 0.3943, 0.01926, 0.5224, 0.01926, 0.4865, 0.2307, 0.3943, 0.2307, 0.1443, 0.5193, 0.3065, 0.5193, 0.1761, 0.7307, 0.1443, 0.7307, 0.1443, 0.7307, 0.1443, 0.75, 0.125, 0.7307, 0.6057, 0.9807, 0.625, 0.9807, 0.6057, 1.0, 0.1443, 0.5193, 0.125, 0.5193, 0.1443, 0.5, 0.625, 0.2693, 0.625, 0.2693, 0.6057, 0.25, 0.3557, 0.7307, 0.375, 0.7307, 0.3557, 0.75, 0.625, 0.7693, 0.625, 0.7693, 0.6057, 0.75, 0.3557, 0.5193, 0.3557, 0.5, 0.375, 0.5193, 0.625, 0.5193, 0.625, 0.5193, 0.6057, 0.5, 0.1443, 0.5193, 0.1443, 0.7307, 0.125, 0.7307, 0.125, 0.5193, 0.3943, 0.0, 0.6057, 0.0, 0.6057, 0.01926, 0.5224, 0.01926, 0.3943, 0.01926, 0.625, 0.01926, 0.625, 0.2307, 0.6057, 0.2307, 0.6057, 0.01926, 0.6057, 0.2693, 0.4941, 0.2693, 0.4865, 0.2307, 0.6057, 0.2307, 0.3943, 0.4807, 0.3943, 0.2693, 0.4941, 0.2693, 0.6057, 0.3791, 0.6057, 0.5193, 0.3943, 0.5193, 0.3943, 0.4807, 0.6057, 0.4807, 0.3557, 0.7307, 0.3557, 0.5193, 0.3943, 0.5193, 0.3943, 0.7307, 0.6443, 0.5193, 0.6443, 0.7307, 0.6057, 0.7307, 0.6057, 0.5193, 0.6057, 0.7693, 0.3943, 0.7693, 0.3943, 0.7307, 0.6057, 0.7307, 0.625, 0.2693, 0.625, 0.4807, 0.6057, 0.4807, 0.6057, 0.3791, 0.6057, 0.2693, 0.1443, 0.7307, 0.2261, 0.7307, 0.2293, 0.75, 0.1443, 0.75, 0.8557, 0.7307, 0.6443, 0.7307, 0.6443, 0.5193, 0.8557, 0.5193, 0.3557, 0.5193, 0.3136, 0.5193, 0.3557, 0.5, 0.625, 0.7693, 0.625, 0.9807, 0.6057, 0.9807, 0.6057, 0.7693, 0.3557, 0.7307, 0.2261, 0.7307, 0.3136, 0.5193, 0.3557, 0.5193, 0.3943, 0.5193, 0.6057, 0.5193, 0.6057, 0.7307, 0.3943, 0.7307, 0.3943, 0.8726, 0.6057, 0.8726, 0.6057, 0.9092, 0.3943, 0.88, 0.3943, 0.01926, 0.4172, 0.01926, 0.6057, 0.1436, 0.6057, 0.2307, 0.3943, 0.2307, 0.3943, 0.3774, 0.5729, 0.3774, 0.6057, 0.3774, 0.6057, 0.4807, 0.3943, 0.4807, 0.1443, 0.7307, 0.1443, 0.75, 0.125, 0.7307, 0.6057, 0.9807, 0.625, 0.9807, 0.6057, 1.0, 0.1443, 0.5193, 0.125, 0.5193, 0.1443, 0.5, 0.625, 0.2693, 0.625, 0.2693, 0.6057, 0.25, 0.3557, 0.7307, 0.375, 0.7307, 0.3557, 0.75, 0.625, 0.7693, 0.625, 0.7693, 0.6057, 0.75, 0.3557, 0.5193, 0.3557, 0.5, 0.375, 0.5193, 0.625, 0.5193, 0.625, 0.5193, 0.6057, 0.5, 0.1443, 0.5193, 0.1443, 0.7307, 0.125, 0.7307, 0.125, 0.5193, 0.3943, 0.0, 0.5184, 0.0, 0.6057, 0.0, 0.6057, 0.01926, 0.4172, 0.01926, 0.3943, 0.01926, 0.625, 0.01926, 0.625, 0.2307, 0.6057, 0.2307, 0.6057, 0.1436, 0.6057, 0.01926, 0.6057, 0.2693, 0.3943, 0.2693, 0.3943, 0.2307, 0.6057, 0.2307, 0.7476, 0.5193, 0.8557, 0.5193, 0.8557, 0.7307, 0.7476, 0.7307, 0.625, 0.3774, 0.625, 0.4807, 0.6057, 0.4807, 0.6057, 0.3774, 0.6057, 0.5193, 0.3943, 0.5193, 0.3943, 0.4807, 0.6057, 0.4807, 0.3557, 0.7307, 0.3557, 0.5193, 0.3943, 0.5193, 0.3943, 0.7307, 0.6443, 0.5193, 0.6443, 0.7307, 0.6057, 0.7307, 0.6057, 0.5193, 0.6057, 0.7693, 0.3943, 0.7693, 0.3943, 0.7307, 0.6057, 0.7307, 0.2524, 0.7307, 0.3557, 0.7307, 0.3557, 0.75, 0.2524, 0.75, 0.2524, 0.5193, 0.1443, 0.5193, 0.1746, 0.5, 0.2524, 0.5, 0.2524, 0.5193, 0.3557, 0.5193, 0.3557, 0.7307, 0.2524, 0.7307, 0.625, 0.8726, 0.625, 0.9807, 0.6057, 0.9807, 0.6057, 0.9092, 0.6057, 0.8726, 0.625, 0.7693, 0.625, 0.8726, 0.6057, 0.8726, 0.6057, 0.7693, 0.1443, 0.5193, 0.2524, 0.5193, 0.2524, 0.7307, 0.1443, 0.7307, 0.2524, 0.7307, 0.2524, 0.75, 0.245, 0.75, 0.1804, 0.75, 0.1443, 0.75, 0.3557, 0.5193, 0.2524, 0.5193, 0.2524, 0.5, 0.3557, 0.5, 0.625, 0.2693, 0.625, 0.3774, 0.6057, 0.3774, 0.6057, 0.3282, 0.6057, 0.2693, 0.6443, 0.5193, 0.7476, 0.5193, 0.7476, 0.7307, 0.6443, 0.7307, 0.3943, 0.7693, 0.6057, 0.7693, 0.6057, 0.8726, 0.3943, 0.8726, 0.1443, 0.5193, 0.2152, 0.5193, 0.1443, 0.5911, 0.3943, 0.5193, 0.6057, 0.5193, 0.6057, 0.6564, 0.3943, 0.6402, 0.3943, 0.01926, 0.6057, 0.01926, 0.6057, 0.2307, 0.3943, 0.2307, 0.3943, 0.4291, 0.6057, 0.4291, 0.6057, 0.4807, 0.3943, 0.4807, 0.1443, 0.7307, 0.1443, 0.75, 0.125, 0.7307, 0.6057, 0.9807, 0.625, 0.9807, 0.6057, 1.0, 0.1443, 0.5193, 0.125, 0.5193, 0.1443, 0.5, 0.625, 0.2693, 0.625, 0.2693, 0.6057, 0.25, 0.3557, 0.7307, 0.375, 0.7307, 0.3557, 0.75, 0.625, 0.7693, 0.625, 0.7693, 0.6057, 0.75, 0.3557, 0.5193, 0.3557, 0.5, 0.375, 0.5193, 0.625, 0.5193, 0.625, 0.5193, 0.6057, 0.5, 0.1443, 0.5193, 0.1443, 0.5911, 0.1443, 0.7307, 0.125, 0.7307, 0.125, 0.5193, 0.3943, 0.0, 0.6057, 0.0, 0.6057, 0.01926, 0.3943, 0.01926, 0.625, 0.01926, 0.625, 0.2307, 0.6057, 0.2307, 0.6057, 0.01926, 0.6057, 0.2693, 0.3943, 0.2693, 0.3943, 0.2307, 0.6057, 0.2307, 0.625, 0.4291, 0.625, 0.4807, 0.6057, 0.4807, 0.6057, 0.4291, 0.6057, 0.5193, 0.3943, 0.5193, 0.3943, 0.4807, 0.6057, 0.4807, 0.3557, 0.7307, 0.3557, 0.6752, 0.3557, 0.5193, 0.3943, 0.5193, 0.3943, 0.6402, 0.3943, 0.7307, 0.6443, 0.5193, 0.6443, 0.6465, 0.6057, 0.6564, 0.6057, 0.5193, 0.6057, 0.7693, 0.3943, 0.7693, 0.3943, 0.7307, 0.6057, 0.7307, 0.3041, 0.7307, 0.349, 0.7307, 0.3386, 0.75, 0.3041, 0.75, 0.3041, 0.5193, 0.3557, 0.5193, 0.3557, 0.6752, 0.3041, 0.6209, 0.1443, 0.7307, 0.2225, 0.7307, 0.2457, 0.75, 0.1443, 0.75, 0.3943, 0.2693, 0.6057, 0.2693, 0.6057, 0.4291, 0.3943, 0.4291, 0.6057, 0.8209, 0.6057, 0.9023, 0.3943, 0.8793, 0.3943, 0.8209, 0.3943, 0.2693, 0.6057, 0.2693, 0.6057, 0.3282, 0.5729, 0.3774, 0.3943, 0.2996, 0.3943, 0.7693, 0.6057, 0.7693, 0.6057, 0.8209, 0.3943, 0.7864, 0.6443, 0.5193, 0.6959, 0.5193, 0.6959, 0.6745, 0.6443, 0.6465, 0.3557, 0.5193, 0.3041, 0.5193, 0.3041, 0.5, 0.3557, 0.5, 0.625, 0.7693, 0.625, 0.8209, 0.6057, 0.8209, 0.6057, 0.7693, 0.625, 0.8209, 0.625, 0.9807, 0.6057, 0.9807, 0.6057, 0.9023, 0.6057, 0.8209, 0.625, 0.2693, 0.625, 0.3306, 0.625, 0.4291, 0.6057, 0.4291, 0.6057, 0.2693, 0.3041, 0.5193, 0.2206, 0.5193, 0.2152, 0.5193, 0.1443, 0.5193, 0.1443, 0.5, 0.3041, 0.5, 0.6959, 0.5193, 0.7944, 0.5193, 0.6959, 0.6745, 0.3943, 0.2693, 0.6057, 0.2693, 0.6057, 0.3774, 0.3943, 0.3774, 0.1443, 0.5193, 0.2135, 0.5193, 0.194, 0.7307, 0.1443, 0.7307, 0.2863, 0.75, 0.3138, 0.7307, 0.3557, 0.7307, 0.3557, 0.75, 0.3943, 0.6343, 0.3557, 0.6752, 0.3557, 0.6022, 0.3557, 0.5193, 0.3943, 0.5193, 0.3138, 0.7307, 0.3557, 0.6752, 0.3557, 0.7307, 0.3943, 0.6115, 0.3557, 0.61, 0.3557, 0.5193, 0.3943, 0.5193, 0.3008, 0.7307, 0.3557, 0.61, 0.3557, 0.7307, 0.2971, 0.75, 0.3008, 0.7307, 0.3557, 0.7307, 0.3557, 0.75, 0.3943, 0.6115, 0.6057, 0.7307, 0.3943, 0.7307, 0.3557, 0.7307, 0.2001, 0.5193, 0.3557, 0.5193, 0.6057, 0.3517, 0.3943, 0.2693, 0.6057, 0.2693, 0.3943, 0.6095, 0.498, 0.7307, 0.3943, 0.7307, 0.3943, 0.6095, 0.3943, 0.7307, 0.3557, 0.7307, 0.1443, 0.5, 0.2001, 0.5193, 0.1443, 0.5193, 0.3943, 0.4807, 0.6057, 0.388, 0.6057, 0.4807, 0.4463, 0.2307, 0.5027, 0.2693, 0.3943, 0.2693, 0.3943, 0.2307, 0.2766, 0.5, 0.3065, 0.5193, 0.1443, 0.5193, 0.1443, 0.5, 0.3943, 0.4016, 0.6057, 0.4133, 0.6057, 0.4807, 0.3943, 0.4807, 0.6057, 0.4133, 0.5027, 0.2693, 0.6057, 0.2693, 0.1761, 0.7307, 0.3065, 0.5193, 0.3557, 0.5193, 0.3557, 0.7307, 0.4463, 0.2307, 0.5106, 0.01926, 0.6057, 0.01926, 0.6057, 0.2307, 0.7476, 0.5346, 0.7335, 0.5193, 0.7476, 0.5193, 0.6057, 0.4556, 0.625, 0.3915, 0.625, 0.4807, 0.6057, 0.4807, 0.5886, 0.4807, 0.4952, 0.5193, 0.3943, 0.5193, 0.3943, 0.4807, 0.3943, 0.2342, 0.5808, 0.2693, 0.3943, 0.2693, 0.7476, 0.5346, 0.792, 0.7307, 0.7476, 0.7307, 0.792, 0.7307, 0.8431, 0.5193, 0.8557, 0.5193, 0.8557, 0.7307, 0.1267, 0.5175, 0.1265, 0.5193, 0.125, 0.5193, 0.6057, 0.2721, 0.625, 0.2819, 0.625, 0.3774, 0.6057, 0.3774, 0.5886, 0.4807, 0.6057, 0.4556, 0.6057, 0.4807, 0.6057, 0.2721, 0.5808, 0.2693, 0.6057, 0.2693, 0.4865, 0.2307, 0.4941, 0.2693, 0.3943, 0.2693, 0.3943, 0.2307, 0.2293, 0.75, 0.2261, 0.7307, 0.3557, 0.7307, 0.3557, 0.75, 0.4865, 0.2307, 0.5224, 0.01926, 0.6057, 0.01926, 0.6057, 0.2307, 0.3136, 0.5193, 0.2261, 0.7307, 0.1443, 0.7307, 0.1443, 0.5193, 0.6057, 0.3791, 0.6057, 0.4807, 0.3943, 0.4807, 0.6057, 0.3791, 0.4941, 0.2693, 0.6057, 0.2693, 0.3557, 0.5, 0.3136, 0.5193, 0.1443, 0.5193, 0.1443, 0.5, 0.1746, 0.5, 0.1443, 0.5193, 0.1443, 0.5, 0.2524, 0.7307, 0.1443, 0.7307, 0.1443, 0.5193, 0.3943, 0.2996, 0.5729, 0.3774, 0.3943, 0.3774, 0.5729, 0.3774, 0.6057, 0.3282, 0.6057, 0.3774, 0.6057, 0.1436, 0.4172, 0.01926, 0.6057, 0.01926, 0.1821, 0.75, 0.194, 0.7307, 0.3138, 0.7307, 0.2863, 0.75, 0.6057, 0.8207, 0.5068, 0.8779, 0.4519, 0.9096, 0.5097, 0.7693, 0.6057, 0.7693, 0.194, 0.7307, 0.2135, 0.5193, 0.3557, 0.6022, 0.3557, 0.6752, 0.3138, 0.7307, 0.3557, 0.6022, 0.2135, 0.5193, 0.3557, 0.5193, 0.2457, 0.75, 0.2225, 0.7307, 0.3041, 0.7307, 0.3041, 0.75, 0.3943, 0.7864, 0.6057, 0.8209, 0.3943, 0.8209, 0.1443, 0.5911, 0.2225, 0.7307, 0.1443, 0.7307, 0.2225, 0.7307, 0.1443, 0.5911, 0.2152, 0.5193, 0.2206, 0.5193, 0.3041, 0.6209, 0.3041, 0.7307, 0.3041, 0.6209, 0.2206, 0.5193, 0.3041, 0.5193, 0.3386, 0.75, 0.349, 0.7307, 0.3557, 0.7307, 0.3557, 0.75, 0.3943, 0.8793, 0.6057, 0.9023, 0.6057, 0.9807, 0.3943, 0.9807, 0.3041, 0.6209, 0.3557, 0.6752, 0.349, 0.7307, 0.3041, 0.7307, 0.349, 0.7307, 0.3557, 0.6752, 0.3557, 0.7307, 0.6959, 0.6745, 0.7944, 0.5193, 0.8557, 0.7307, 0.6959, 0.7307, 0.8557, 0.7307, 0.7944, 0.5193, 0.8557, 0.5193, 0.6443, 0.6465, 0.6959, 0.6745, 0.6959, 0.7307, 0.6443, 0.7307, 0.3943, 0.6402, 0.6057, 0.6564, 0.6057, 0.7307, 0.3943, 0.7307, 0.6057, 0.6564, 0.6443, 0.6465, 0.6443, 0.7307, 0.6057, 0.7307, 0.3943, 0.88, 0.6057, 0.9092, 0.5184, 0.9807, 0.3943, 0.9446, 0.3943, 0.9446, 0.5184, 0.9807, 0.3943, 0.9807, 0.5184, 0.9807, 0.6057, 0.9092, 0.6057, 0.9807, 0.5068, 0.8779, 0.5572, 0.9117, 0.5161, 0.9807, 0.3943, 0.9807, 0.3943, 0.9429, 0.4519, 0.9096, 0.5097, 0.7693, 0.4519, 0.9096, 0.3943, 0.9429, 0.3943, 0.8387, 0.3943, 0.7693])
me_cube_003.materials.append(mat_material_006)
me_cube_003.use_remesh_fix_poles = True
me_cube_003.use_remesh_preserve_attributes = False
me_cube_003.use_mirror_vertex_groups = False
me_cube_003.update()
me_cube_004 = bpy.data.meshes.new('Cube.004')
me_cube_004.from_pydata([(-1.0, -1.0, -1.0), (-1.0, -1.0, 1.0), (-1.0, 1.0, -1.0), (-1.0, 1.0, 1.0), (1.0, -1.0, -1.0), (1.0, -1.0, 1.0), (1.0, 1.0, -1.0), (1.0, 1.0, 1.0)], [], [(0, 1, 3, 2), (2, 3, 7, 6), (6, 7, 5, 4), (4, 5, 1, 0), (2, 6, 4, 0), (7, 3, 1, 5)])
_uv = me_cube_004.uv_layers.new(name='UVMap')
_uv.uv.foreach_set('vector', [0.375, 0.0, 0.625, 0.0, 0.625, 0.25, 0.375, 0.25, 0.375, 0.25, 0.625, 0.25, 0.625, 0.5, 0.375, 0.5, 0.375, 0.5, 0.625, 0.5, 0.625, 0.75, 0.375, 0.75, 0.375, 0.75, 0.625, 0.75, 0.625, 1.0, 0.375, 1.0, 0.125, 0.5, 0.375, 0.5, 0.375, 0.75, 0.125, 0.75, 0.625, 0.5, 0.875, 0.5, 0.875, 0.75, 0.625, 0.75])
me_cube_004.materials.append(mat_fire)
me_cube_004.use_remesh_fix_poles = True
me_cube_004.use_remesh_preserve_attributes = False
me_cube_004.use_mirror_vertex_groups = False
me_cube_004.update()
me_plane_002 = bpy.data.meshes.new('Plane.002')
me_plane_002.from_pydata([(-1.0, -1.0, 0.0), (1.0, -1.0, 0.0), (-1.0, 1.0, 0.0), (1.0, 1.0, 0.0)], [], [(0, 1, 3, 2)])
_uv = me_plane_002.uv_layers.new(name='UVMap')
_uv.uv.foreach_set('vector', [0.0, 0.0, 1.0, 0.0, 1.0, 1.0, 0.0, 1.0])
me_plane_002.use_remesh_fix_poles = True
me_plane_002.use_remesh_preserve_attributes = False
me_plane_002.use_mirror_vertex_groups = False
me_plane_002.update()
me_cylinder_005 = bpy.data.meshes.new('Cylinder.005')
me_cylinder_005.from_pydata([(-0.01569, 0.7828, -1.0), (-3.744e-08, 0.7229, 1.0), (0.6427, 0.4027, -1.0), (0.6655, 0.4161, 1.0), (0.6427, -0.371, -1.0), (0.7006, -0.3152, 1.0), (-0.02731, -0.7578, -1.0), (-3.596e-07, -0.7197, 1.0), (-0.6857, -0.3777, -1.0), (-0.7006, -0.3152, 1.0), (-0.6412, 0.3703, -1.0), (-0.6655, 0.4161, 1.0), (0.08393, 0.9343, -0.6107), (6.182e-05, 0.8739, -0.2323), (-0.1259, 1.0, 0.1893), (-9.318e-18, 1.126, 0.5749), (0.866, 0.6259, 0.5749), (0.7401, 0.5, 0.1893), (0.8659, 0.374, -0.2323), (0.8931, 0.4671, -0.6107), (0.866, -0.3741, 0.5749), (0.7401, -0.5, 0.1893), (0.8659, -0.6258, -0.2323), (0.8931, -0.4671, -0.6107), (-8.742e-08, -0.8741, 0.5749), (-0.1259, -1.0, 0.1893), (6.173e-05, -1.126, -0.2323), (0.08393, -0.9343, -0.6107), (-0.866, -0.3741, 0.5749), (-0.9919, -0.5, 0.1893), (-0.8658, -0.6258, -0.2323), (-0.7252, -0.4671, -0.6107), (-0.866, 0.6259, 0.5749), (-0.9919, 0.5, 0.1893), (-0.8658, 0.374, -0.2323), (-0.7252, 0.4671, -0.6107), (0.9423, 0.6028, 1.0), (-4.26e-08, 1.037, 1.0), (0.994, -0.4754, 1.0), (-3.823e-07, -1.049, 1.0), (-0.994, -0.4754, 1.0), (-0.9423, 0.6028, 1.0), (-0.02731, 1.174, -1.0), (0.976, 0.5951, -1.0), (0.976, -0.5634, -1.0), (-0.02731, -1.143, -1.0), (-1.031, -0.5634, -1.0), (-0.9641, 0.5567, -1.0), (-9.897, 2.033, -0.0369), (9.53, 7.426, 1.102), (-10.37, 3.266, 0.02987), (9.051, 8.565, 1.185), (-10.35, 4.341, -0.1236), (9.043, 9.619, 1.047), (-9.852, 4.161, -0.3449), (9.564, 9.43, 0.8157), (-9.38, 2.927, -0.4117), (10.07, 8.117, 0.7446), (-9.43, 1.936, -0.2538), (10.02, 7.139, 0.8972), (-6.19, 2.959, 0.2379), (-2.45, 3.955, 0.4249), (1.736, 4.76, 0.6645), (5.389, 5.741, 0.9379), (4.769, 7.363, 1.026), (1.116, 6.383, 0.7524), (-3.069, 5.577, 0.5127), (-6.769, 4.475, 0.32), (4.793, 8.753, 0.8274), (1.14, 7.772, 0.554), (-3.046, 6.966, 0.3144), (-6.747, 5.773, 0.1347), (5.437, 8.519, 0.5413), (1.784, 7.539, 0.2679), (-2.402, 6.733, 0.02835), (-6.146, 5.555, -0.1327), (6.057, 6.897, 0.4534), (2.404, 5.916, 0.1801), (-1.782, 5.111, -0.05945), (-5.566, 4.039, -0.2147), (6.033, 5.508, 0.6518), (2.38, 4.527, 0.3784), (-1.806, 3.722, 0.1388), (-5.589, 2.741, -0.02942), (8.845, 8.602, 1.281), (9.522, 6.989, 1.164), (8.833, 10.16, 1.079), (9.572, 9.888, 0.7503), (10.28, 8.025, 0.6495), (10.22, 6.583, 0.8745), (-9.898, 1.476, 0.03825), (-10.62, 3.356, 0.14), (-10.59, 4.966, -0.08977), (-9.842, 4.695, -0.4213), (-9.124, 2.816, -0.523), (-9.199, 1.331, -0.2865), (2.449, -3.084, 0.1344), (2.685, 10.4, 1.783), (1.684, -2.801, 0.07544), (1.695, 10.7, 1.722), (1.687, -2.28, -0.05025), (1.646, 11.33, 1.571), (2.469, -2.047, -0.1159), (2.691, 11.64, 1.483), (3.234, -2.33, -0.05702), (3.733, 11.26, 1.563), (3.18, -2.83, 0.06492), (3.677, 10.63, 1.715), (2.036, -1.227, 0.4425), (2.248, 1.485, 0.755), (2.584, 4.376, 1.143), (2.533, 7.025, 1.501), (1.245, 7.499, 1.402), (1.297, 4.851, 1.044), (0.9606, 1.96, 0.6558), (0.8566, -0.7938, 0.3512), (1.249, 8.359, 1.194), (1.301, 5.711, 0.8358), (0.9648, 2.82, 0.4481), (0.8607, -0.006577, 0.1609), (2.541, 8.745, 1.086), (2.593, 6.096, 0.7273), (2.257, 3.205, 0.3396), (2.044, 0.3482, 0.06163), (3.829, 8.27, 1.185), (3.881, 5.621, 0.8265), (3.544, 2.73, 0.4388), (3.225, -0.08472, 0.1527), (3.825, 7.41, 1.393), (3.876, 4.761, 1.034), (3.54, 1.87, 0.6465), (3.22, -0.874, 0.3431), (1.282, 10.55, 1.763), (2.683, 10.13, 1.848), (1.209, 11.48, 1.539), (2.692, 11.93, 1.414), (4.17, 11.38, 1.528), (4.089, 10.46, 1.753), (2.476, -3.314, 0.198), (1.327, -2.89, 0.1094), (1.331, -2.123, -0.07592), (2.483, -1.78, -0.1727), (3.632, -2.203, -0.08418), (3.552, -2.942, 0.09529), (-6.632, 7.504, 1.074), (6.045, -2.679, 0.9007), (-6.11, 8.096, 1.189), (6.395, -2.285, 0.9936), (-5.468, 8.859, 1.129), (6.864, -1.73, 0.9566), (-5.356, 9.019, 0.952), (6.952, -1.603, 0.8162), (-5.877, 8.428, 0.8366), (6.532, -2.08, 0.7232), (-6.485, 7.705, 0.9043), (6.08, -2.617, 0.7719), (-4.356, 5.364, 1.097), (-2.134, 3.714, 1.039), (0.4001, 0.8245, 1.092), (3.046, -0.9563, 0.9497), (3.68, -0.2368, 1.09), (1.086, 1.603, 1.243), (-1.448, 4.492, 1.191), (-3.714, 6.091, 1.239), (4.448, 0.6747, 1.018), (1.917, 2.589, 1.166), (-0.6178, 5.478, 1.114), (-2.938, 7.012, 1.167), (4.581, 0.8668, 0.8066), (2.062, 2.797, 0.9369), (-0.4733, 5.686, 0.8845), (-2.803, 7.207, 0.9529), (3.947, 0.1474, 0.6663), (1.376, 2.018, 0.7851), (-1.159, 4.908, 0.7327), (-3.444, 6.479, 0.8111), (3.179, -0.7642, 0.7379), (0.5449, 1.032, 0.8625), (-1.99, 3.922, 0.8101), (-4.22, 5.558, 0.8834), (6.346, -2.352, 1.047), (5.859, -2.901, 0.918), (7.023, -1.55, 0.9935), (7.146, -1.373, 0.7981), (6.561, -2.036, 0.6687), (5.908, -2.813, 0.7391), (-6.961, 7.114, 1.102), (-6.166, 8.016, 1.277), (-5.204, 9.158, 1.188), (-5.036, 9.399, 0.9223), (-5.831, 8.497, 0.7464), (-6.741, 7.414, 0.8477), (-9.507, 3.843, 0.5413), (11.7, 4.615, -0.1416), (-9.735, 3.346, 0.3257), (11.52, 4.341, -0.3037), (-9.668, 1.966, 0.286), (11.56, 3.36, -0.34), (-9.368, 1.091, 0.4657), (11.79, 2.668, -0.1976), (-9.14, 1.589, 0.6813), (11.98, 3.068, -0.02387), (-9.222, 2.935, 0.7065), (11.92, 4.064, -0.003368), (-5.533, 4.482, 0.3722), (-1.881, 4.386, 0.2774), (2.932, 5.68, 0.08456), (7.259, 5.124, 0.04449), (6.98, 4.52, -0.2177), (2.631, 5.026, -0.1991), (-2.182, 3.732, -0.006136), (-5.814, 3.87, 0.1072), (7.061, 2.87, -0.2651), (2.718, 3.242, -0.2503), (-2.095, 1.948, -0.05744), (-5.732, 2.203, 0.05928), (7.419, 1.825, -0.05035), (3.106, 2.111, -0.01798), (-1.707, 0.8176, 0.1748), (-5.37, 1.148, 0.2763), (7.697, 2.43, 0.2118), (3.407, 2.765, 0.2656), (-1.406, 1.472, 0.4584), (-5.089, 1.759, 0.5413), (7.617, 4.079, 0.2592), (3.32, 4.55, 0.3169), (-1.493, 3.256, 0.5097), (-5.17, 3.426, 0.5892), (11.43, 4.632, -0.3552), (11.68, 5.016, -0.1301), (11.48, 3.214, -0.4077), (11.81, 2.251, -0.2096), (12.07, 2.808, 0.03213), (11.99, 4.248, 0.06178), (-9.536, 4.539, 0.5649), (-9.884, 3.781, 0.2363), (-9.784, 1.714, 0.1768), (-9.335, 0.4045, 0.446), (-8.986, 1.162, 0.7746), (-9.11, 3.179, 0.8122), (9.373, 8.599, 0.3864), (3.615, 1.474, 0.3858), (9.397, 8.577, 0.4876), (3.597, 1.486, 0.4834), (9.814, 8.235, 0.5343), (3.982, 1.171, 0.5317), (10.21, 7.916, 0.4779), (4.393, 0.8372, 0.4727), (10.18, 7.939, 0.3767), (4.368, 0.8609, 0.365), (9.768, 8.279, 0.3369), (3.964, 1.191, 0.3251), (8.138, 7.306, 0.3879), (7.099, 5.917, 0.3805), (5.846, 4.447, 0.3566), (4.627, 3.161, 0.3628), (4.658, 3.132, 0.4959), (5.877, 4.418, 0.4897), (7.13, 5.887, 0.5136), (8.167, 7.278, 0.5123), (5.198, 2.691, 0.5562), (6.416, 3.977, 0.55), (7.669, 5.446, 0.5738), (8.671, 6.866, 0.5686), (5.706, 2.278, 0.4833), (6.925, 3.565, 0.4771), (8.177, 5.034, 0.501), (9.146, 6.481, 0.5006), (5.675, 2.308, 0.3502), (6.894, 3.594, 0.344), (8.146, 5.063, 0.3679), (9.117, 6.508, 0.3762), (5.135, 2.749, 0.2899), (6.354, 4.035, 0.2837), (7.607, 5.505, 0.3076), (8.613, 6.921, 0.3199), (3.42, 1.629, 0.5051), (3.445, 1.613, 0.3668), (3.987, 1.165, 0.5762), (4.571, 0.6918, 0.4926), (4.535, 0.7254, 0.3398), (3.939, 1.213, 0.281), (9.165, 8.769, 0.3614), (9.201, 8.735, 0.5157), (9.826, 8.224, 0.5855), (10.42, 7.747, 0.5011), (10.38, 7.78, 0.3468), (9.757, 8.29, 0.2873)], [], [(15, 37, 36, 16), (16, 36, 38, 20), (20, 38, 39, 24), (24, 39, 40, 28), (3, 1, 11, 9, 7, 5), (28, 40, 41, 32), (32, 41, 37, 15), (0, 2, 4, 6, 8, 10), (47, 35, 12, 42), (35, 34, 13, 12), (34, 33, 14, 13), (33, 32, 15, 14), (46, 31, 35, 47), (31, 30, 34, 35), (30, 29, 33, 34), (29, 28, 32, 33), (45, 27, 31, 46), (27, 26, 30, 31), (26, 25, 29, 30), (25, 24, 28, 29), (44, 23, 27, 45), (23, 22, 26, 27), (22, 21, 25, 26), (21, 20, 24, 25), (43, 19, 23, 44), (19, 18, 22, 23), (18, 17, 21, 22), (17, 16, 20, 21), (42, 12, 19, 43), (12, 13, 18, 19), (13, 14, 17, 18), (14, 15, 16, 17), (1, 3, 36, 37), (3, 5, 38, 36), (5, 7, 39, 38), (7, 9, 40, 39), (9, 11, 41, 40), (11, 1, 37, 41), (2, 0, 42, 43), (4, 2, 43, 44), (6, 4, 44, 45), (8, 6, 45, 46), (10, 8, 46, 47), (0, 10, 47, 42), (63, 85, 84, 64), (64, 84, 86, 68), (68, 86, 87, 72), (72, 87, 88, 76), (51, 49, 59, 57, 55, 53), (76, 88, 89, 80), (80, 89, 85, 63), (48, 50, 52, 54, 56, 58), (95, 83, 60, 90), (83, 82, 61, 60), (82, 81, 62, 61), (81, 80, 63, 62), (94, 79, 83, 95), (79, 78, 82, 83), (78, 77, 81, 82), (77, 76, 80, 81), (93, 75, 79, 94), (75, 74, 78, 79), (74, 73, 77, 78), (73, 72, 76, 77), (92, 71, 75, 93), (71, 70, 74, 75), (70, 69, 73, 74), (69, 68, 72, 73), (91, 67, 71, 92), (67, 66, 70, 71), (66, 65, 69, 70), (65, 64, 68, 69), (90, 60, 67, 91), (60, 61, 66, 67), (61, 62, 65, 66), (62, 63, 64, 65), (49, 51, 84, 85), (51, 53, 86, 84), (53, 55, 87, 86), (55, 57, 88, 87), (57, 59, 89, 88), (59, 49, 85, 89), (50, 48, 90, 91), (52, 50, 91, 92), (54, 52, 92, 93), (56, 54, 93, 94), (58, 56, 94, 95), (48, 58, 95, 90), (111, 133, 132, 112), (112, 132, 134, 116), (116, 134, 135, 120), (120, 135, 136, 124), (99, 97, 107, 105, 103, 101), (124, 136, 137, 128), (128, 137, 133, 111), (96, 98, 100, 102, 104, 106), (143, 131, 108, 138), (131, 130, 109, 108), (130, 129, 110, 109), (129, 128, 111, 110), (142, 127, 131, 143), (127, 126, 130, 131), (126, 125, 129, 130), (125, 124, 128, 129), (141, 123, 127, 142), (123, 122, 126, 127), (122, 121, 125, 126), (121, 120, 124, 125), (140, 119, 123, 141), (119, 118, 122, 123), (118, 117, 121, 122), (117, 116, 120, 121), (139, 115, 119, 140), (115, 114, 118, 119), (114, 113, 117, 118), (113, 112, 116, 117), (138, 108, 115, 139), (108, 109, 114, 115), (109, 110, 113, 114), (110, 111, 112, 113), (97, 99, 132, 133), (99, 101, 134, 132), (101, 103, 135, 134), (103, 105, 136, 135), (105, 107, 137, 136), (107, 97, 133, 137), (98, 96, 138, 139), (100, 98, 139, 140), (102, 100, 140, 141), (104, 102, 141, 142), (106, 104, 142, 143), (96, 106, 143, 138), (159, 181, 180, 160), (160, 180, 182, 164), (164, 182, 183, 168), (168, 183, 184, 172), (147, 145, 155, 153, 151, 149), (172, 184, 185, 176), (176, 185, 181, 159), (144, 146, 148, 150, 152, 154), (191, 179, 156, 186), (179, 178, 157, 156), (178, 177, 158, 157), (177, 176, 159, 158), (190, 175, 179, 191), (175, 174, 178, 179), (174, 173, 177, 178), (173, 172, 176, 177), (189, 171, 175, 190), (171, 170, 174, 175), (170, 169, 173, 174), (169, 168, 172, 173), (188, 167, 171, 189), (167, 166, 170, 171), (166, 165, 169, 170), (165, 164, 168, 169), (187, 163, 167, 188), (163, 162, 166, 167), (162, 161, 165, 166), (161, 160, 164, 165), (186, 156, 163, 187), (156, 157, 162, 163), (157, 158, 161, 162), (158, 159, 160, 161), (145, 147, 180, 181), (147, 149, 182, 180), (149, 151, 183, 182), (151, 153, 184, 183), (153, 155, 185, 184), (155, 145, 181, 185), (146, 144, 186, 187), (148, 146, 187, 188), (150, 148, 188, 189), (152, 150, 189, 190), (154, 152, 190, 191), (144, 154, 191, 186), (207, 229, 228, 208), (208, 228, 230, 212), (212, 230, 231, 216), (216, 231, 232, 220), (195, 193, 203, 201, 199, 197), (220, 232, 233, 224), (224, 233, 229, 207), (192, 194, 196, 198, 200, 202), (239, 227, 204, 234), (227, 226, 205, 204), (226, 225, 206, 205), (225, 224, 207, 206), (238, 223, 227, 239), (223, 222, 226, 227), (222, 221, 225, 226), (221, 220, 224, 225), (237, 219, 223, 238), (219, 218, 222, 223), (218, 217, 221, 222), (217, 216, 220, 221), (236, 215, 219, 237), (215, 214, 218, 219), (214, 213, 217, 218), (213, 212, 216, 217), (235, 211, 215, 236), (211, 210, 214, 215), (210, 209, 213, 214), (209, 208, 212, 213), (234, 204, 211, 235), (204, 205, 210, 211), (205, 206, 209, 210), (206, 207, 208, 209), (193, 195, 228, 229), (195, 197, 230, 228), (197, 199, 231, 230), (199, 201, 232, 231), (201, 203, 233, 232), (203, 193, 229, 233), (194, 192, 234, 235), (196, 194, 235, 236), (198, 196, 236, 237), (200, 198, 237, 238), (202, 200, 238, 239), (192, 202, 239, 234), (255, 277, 276, 256), (256, 276, 278, 260), (260, 278, 279, 264), (264, 279, 280, 268), (243, 241, 251, 249, 247, 245), (268, 280, 281, 272), (272, 281, 277, 255), (240, 242, 244, 246, 248, 250), (287, 275, 252, 282), (275, 274, 253, 252), (274, 273, 254, 253), (273, 272, 255, 254), (286, 271, 275, 287), (271, 270, 274, 275), (270, 269, 273, 274), (269, 268, 272, 273), (285, 267, 271, 286), (267, 266, 270, 271), (266, 265, 269, 270), (265, 264, 268, 269), (284, 263, 267, 285), (263, 262, 266, 267), (262, 261, 265, 266), (261, 260, 264, 265), (283, 259, 263, 284), (259, 258, 262, 263), (258, 257, 261, 262), (257, 256, 260, 261), (282, 252, 259, 283), (252, 253, 258, 259), (253, 254, 257, 258), (254, 255, 256, 257), (241, 243, 276, 277), (243, 245, 278, 276), (245, 247, 279, 278), (247, 249, 280, 279), (249, 251, 281, 280), (251, 241, 277, 281), (242, 240, 282, 283), (244, 242, 283, 284), (246, 244, 284, 285), (248, 246, 285, 286), (250, 248, 286, 287), (240, 250, 287, 282)])
me_cylinder_005.polygons.foreach_set('material_index', [0, 0, 0, 0, 1, 0, 0, 1, 0, 0, 0, 0, 0, 0, 0, 0, 0, 0, 0, 0, 0, 0, 0, 0, 0, 0, 0, 0, 0, 0, 0, 0, 0, 0, 0, 0, 0, 0, 0, 0, 0, 0, 0, 0, 0, 0, 0, 0, 1, 0, 0, 1, 0, 0, 0, 0, 0, 0, 0, 0, 0, 0, 0, 0, 0, 0, 0, 0, 0, 0, 0, 0, 0, 0, 0, 0, 0, 0, 0, 0, 0, 0, 0, 0, 0, 0, 0, 0, 0, 0, 0, 0, 1, 0, 0, 1, 0, 0, 0, 0, 0, 0, 0, 0, 0, 0, 0, 0, 0, 0, 0, 0, 0, 0, 0, 0, 0, 0, 0, 0, 0, 0, 0, 0, 0, 0, 0, 0, 0, 0, 0, 0, 0, 0, 0, 0, 1, 0, 0, 1, 0, 0, 0, 0, 0, 0, 0, 0, 0, 0, 0, 0, 0, 0, 0, 0, 0, 0, 0, 0, 0, 0, 0, 0, 0, 0, 0, 0, 0, 0, 0, 0, 0, 0, 0, 0, 0, 0, 0, 0, 1, 0, 0, 1, 0, 0, 0, 0, 0, 0, 0, 0, 0, 0, 0, 0, 0, 0, 0, 0, 0, 0, 0, 0, 0, 0, 0, 0, 0, 0, 0, 0, 0, 0, 0, 0, 0, 0, 0, 0, 0, 0, 0, 0, 1, 0, 0, 1, 0, 0, 0, 0, 0, 0, 0, 0, 0, 0, 0, 0, 0, 0, 0, 0, 0, 0, 0, 0, 0, 0, 0, 0, 0, 0, 0, 0, 0, 0, 0, 0, 0, 0, 0, 0])
_uv = me_cylinder_005.uv_layers.new(name='UVMap')
_uv.uv.foreach_set('vector', [1.0, 0.8955, 1.0, 1.0, 0.8333, 1.0, 0.8333, 0.8955, 0.8333, 0.8955, 0.8333, 1.0, 0.6667, 1.0, 0.6667, 0.8955, 0.6667, 0.8955, 0.6667, 1.0, 0.5, 1.0, 0.5, 0.8955, 0.5, 0.8955, 0.5, 1.0, 0.3333, 1.0, 0.3333, 0.8955, 0.3955, 0.332, 0.25, 0.4112, 0.1045, 0.332, 0.1023, 0.1675, 0.25, 0.08124, 0.3977, 0.1675, 0.3333, 0.8955, 0.3333, 1.0, 0.1667, 1.0, 0.1667, 0.8955, 0.1667, 0.8955, 0.1667, 1.0, -8.941e-08, 1.0, -8.941e-08, 0.8955, 0.7503, 0.4101, 0.8882, 0.3305, 0.8883, 0.1701, 0.7494, 0.09006, 0.6115, 0.1697, 0.6148, 0.3281, 0.1667, 0.5, 0.1667, 0.5955, -8.941e-08, 0.5955, -8.941e-08, 0.5, 0.1667, 0.5955, 0.1667, 0.6955, -8.941e-08, 0.6955, -8.941e-08, 0.5955, 0.1667, 0.6955, 0.1667, 0.7955, -8.941e-08, 0.7955, -8.941e-08, 0.6955, 0.1667, 0.7955, 0.1667, 0.8955, -8.941e-08, 0.8955, -8.941e-08, 0.7955, 0.3333, 0.5, 0.3333, 0.5955, 0.1667, 0.5955, 0.1667, 0.5, 0.3333, 0.5955, 0.3333, 0.6955, 0.1667, 0.6955, 0.1667, 0.5955, 0.3333, 0.6955, 0.3333, 0.7955, 0.1667, 0.7955, 0.1667, 0.6955, 0.3333, 0.7955, 0.3333, 0.8955, 0.1667, 0.8955, 0.1667, 0.7955, 0.5, 0.5, 0.5, 0.5955, 0.3333, 0.5955, 0.3333, 0.5, 0.5, 0.5955, 0.5, 0.6955, 0.3333, 0.6955, 0.3333, 0.5955, 0.5, 0.6955, 0.5, 0.7955, 0.3333, 0.7955, 0.3333, 0.6955, 0.5, 0.7955, 0.5, 0.8955, 0.3333, 0.8955, 0.3333, 0.7955, 0.6667, 0.5, 0.6667, 0.5955, 0.5, 0.5955, 0.5, 0.5, 0.6667, 0.5955, 0.6667, 0.6955, 0.5, 0.6955, 0.5, 0.5955, 0.6667, 0.6955, 0.6667, 0.7955, 0.5, 0.7955, 0.5, 0.6955, 0.6667, 0.7955, 0.6667, 0.8955, 0.5, 0.8955, 0.5, 0.7955, 0.8333, 0.5, 0.8333, 0.5955, 0.6667, 0.5955, 0.6667, 0.5, 0.8333, 0.5955, 0.8333, 0.6955, 0.6667, 0.6955, 0.6667, 0.5955, 0.8333, 0.6955, 0.8333, 0.7955, 0.6667, 0.7955, 0.6667, 0.6955, 0.8333, 0.7955, 0.8333, 0.8955, 0.6667, 0.8955, 0.6667, 0.7955, 1.0, 0.5, 1.0, 0.5955, 0.8333, 0.5955, 0.8333, 0.5, 1.0, 0.5955, 1.0, 0.6955, 0.8333, 0.6955, 0.8333, 0.5955, 1.0, 0.6955, 1.0, 0.7955, 0.8333, 0.7955, 0.8333, 0.6955, 1.0, 0.7955, 1.0, 0.8955, 0.8333, 0.8955, 0.8333, 0.7955, 0.25, 0.4112, 0.3955, 0.332, 0.4578, 0.37, 0.25, 0.49, 0.3955, 0.332, 0.3977, 0.1675, 0.4578, 0.13, 0.4578, 0.37, 0.3977, 0.1675, 0.25, 0.08124, 0.25, 0.01, 0.4578, 0.13, 0.25, 0.08124, 0.1023, 0.1675, 0.04215, 0.13, 0.25, 0.01, 0.1023, 0.1675, 0.1045, 0.332, 0.04215, 0.37, 0.04215, 0.13, 0.1045, 0.332, 0.25, 0.4112, 0.25, 0.49, 0.04215, 0.37, 0.8882, 0.3305, 0.7503, 0.4101, 0.75, 0.49, 0.9578, 0.37, 0.8883, 0.1701, 0.8882, 0.3305, 0.9578, 0.37, 0.9578, 0.13, 0.7494, 0.09006, 0.8883, 0.1701, 0.9578, 0.13, 0.75, 0.01, 0.6115, 0.1697, 0.7494, 0.09006, 0.75, 0.01, 0.5422, 0.13, 0.6148, 0.3281, 0.6115, 0.1697, 0.5422, 0.13, 0.5422, 0.37, 0.7503, 0.4101, 0.6148, 0.3281, 0.5422, 0.37, 0.75, 0.49, 1.0, 0.8955, 1.0, 1.0, 0.8333, 1.0, 0.8333, 0.8955, 0.8333, 0.8955, 0.8333, 1.0, 0.6667, 1.0, 0.6667, 0.8955, 0.6667, 0.8955, 0.6667, 1.0, 0.5, 1.0, 0.5, 0.8955, 0.5, 0.8955, 0.5, 1.0, 0.3333, 1.0, 0.3333, 0.8955, 0.3955, 0.332, 0.25, 0.4112, 0.1045, 0.332, 0.1023, 0.1675, 0.25, 0.08124, 0.3977, 0.1675, 0.3333, 0.8955, 0.3333, 1.0, 0.1667, 1.0, 0.1667, 0.8955, 0.1667, 0.8955, 0.1667, 1.0, -8.941e-08, 1.0, -8.941e-08, 0.8955, 0.7503, 0.4101, 0.8882, 0.3305, 0.8883, 0.1701, 0.7494, 0.09006, 0.6115, 0.1697, 0.6148, 0.3281, 0.1667, 0.5, 0.1667, 0.5955, -8.941e-08, 0.5955, -8.941e-08, 0.5, 0.1667, 0.5955, 0.1667, 0.6955, -8.941e-08, 0.6955, -8.941e-08, 0.5955, 0.1667, 0.6955, 0.1667, 0.7955, -8.941e-08, 0.7955, -8.941e-08, 0.6955, 0.1667, 0.7955, 0.1667, 0.8955, -8.941e-08, 0.8955, -8.941e-08, 0.7955, 0.3333, 0.5, 0.3333, 0.5955, 0.1667, 0.5955, 0.1667, 0.5, 0.3333, 0.5955, 0.3333, 0.6955, 0.1667, 0.6955, 0.1667, 0.5955, 0.3333, 0.6955, 0.3333, 0.7955, 0.1667, 0.7955, 0.1667, 0.6955, 0.3333, 0.7955, 0.3333, 0.8955, 0.1667, 0.8955, 0.1667, 0.7955, 0.5, 0.5, 0.5, 0.5955, 0.3333, 0.5955, 0.3333, 0.5, 0.5, 0.5955, 0.5, 0.6955, 0.3333, 0.6955, 0.3333, 0.5955, 0.5, 0.6955, 0.5, 0.7955, 0.3333, 0.7955, 0.3333, 0.6955, 0.5, 0.7955, 0.5, 0.8955, 0.3333, 0.8955, 0.3333, 0.7955, 0.6667, 0.5, 0.6667, 0.5955, 0.5, 0.5955, 0.5, 0.5, 0.6667, 0.5955, 0.6667, 0.6955, 0.5, 0.6955, 0.5, 0.5955, 0.6667, 0.6955, 0.6667, 0.7955, 0.5, 0.7955, 0.5, 0.6955, 0.6667, 0.7955, 0.6667, 0.8955, 0.5, 0.8955, 0.5, 0.7955, 0.8333, 0.5, 0.8333, 0.5955, 0.6667, 0.5955, 0.6667, 0.5, 0.8333, 0.5955, 0.8333, 0.6955, 0.6667, 0.6955, 0.6667, 0.5955, 0.8333, 0.6955, 0.8333, 0.7955, 0.6667, 0.7955, 0.6667, 0.6955, 0.8333, 0.7955, 0.8333, 0.8955, 0.6667, 0.8955, 0.6667, 0.7955, 1.0, 0.5, 1.0, 0.5955, 0.8333, 0.5955, 0.8333, 0.5, 1.0, 0.5955, 1.0, 0.6955, 0.8333, 0.6955, 0.8333, 0.5955, 1.0, 0.6955, 1.0, 0.7955, 0.8333, 0.7955, 0.8333, 0.6955, 1.0, 0.7955, 1.0, 0.8955, 0.8333, 0.8955, 0.8333, 0.7955, 0.25, 0.4112, 0.3955, 0.332, 0.4578, 0.37, 0.25, 0.49, 0.3955, 0.332, 0.3977, 0.1675, 0.4578, 0.13, 0.4578, 0.37, 0.3977, 0.1675, 0.25, 0.08124, 0.25, 0.01, 0.4578, 0.13, 0.25, 0.08124, 0.1023, 0.1675, 0.04215, 0.13, 0.25, 0.01, 0.1023, 0.1675, 0.1045, 0.332, 0.04215, 0.37, 0.04215, 0.13, 0.1045, 0.332, 0.25, 0.4112, 0.25, 0.49, 0.04215, 0.37, 0.8882, 0.3305, 0.7503, 0.4101, 0.75, 0.49, 0.9578, 0.37, 0.8883, 0.1701, 0.8882, 0.3305, 0.9578, 0.37, 0.9578, 0.13, 0.7494, 0.09006, 0.8883, 0.1701, 0.9578, 0.13, 0.75, 0.01, 0.6115, 0.1697, 0.7494, 0.09006, 0.75, 0.01, 0.5422, 0.13, 0.6148, 0.3281, 0.6115, 0.1697, 0.5422, 0.13, 0.5422, 0.37, 0.7503, 0.4101, 0.6148, 0.3281, 0.5422, 0.37, 0.75, 0.49, 1.0, 0.8955, 1.0, 1.0, 0.8333, 1.0, 0.8333, 0.8955, 0.8333, 0.8955, 0.8333, 1.0, 0.6667, 1.0, 0.6667, 0.8955, 0.6667, 0.8955, 0.6667, 1.0, 0.5, 1.0, 0.5, 0.8955, 0.5, 0.8955, 0.5, 1.0, 0.3333, 1.0, 0.3333, 0.8955, 0.3955, 0.332, 0.25, 0.4112, 0.1045, 0.332, 0.1023, 0.1675, 0.25, 0.08124, 0.3977, 0.1675, 0.3333, 0.8955, 0.3333, 1.0, 0.1667, 1.0, 0.1667, 0.8955, 0.1667, 0.8955, 0.1667, 1.0, -8.941e-08, 1.0, -8.941e-08, 0.8955, 0.7503, 0.4101, 0.8882, 0.3305, 0.8883, 0.1701, 0.7494, 0.09006, 0.6115, 0.1697, 0.6148, 0.3281, 0.1667, 0.5, 0.1667, 0.5955, -8.941e-08, 0.5955, -8.941e-08, 0.5, 0.1667, 0.5955, 0.1667, 0.6955, -8.941e-08, 0.6955, -8.941e-08, 0.5955, 0.1667, 0.6955, 0.1667, 0.7955, -8.941e-08, 0.7955, -8.941e-08, 0.6955, 0.1667, 0.7955, 0.1667, 0.8955, -8.941e-08, 0.8955, -8.941e-08, 0.7955, 0.3333, 0.5, 0.3333, 0.5955, 0.1667, 0.5955, 0.1667, 0.5, 0.3333, 0.5955, 0.3333, 0.6955, 0.1667, 0.6955, 0.1667, 0.5955, 0.3333, 0.6955, 0.3333, 0.7955, 0.1667, 0.7955, 0.1667, 0.6955, 0.3333, 0.7955, 0.3333, 0.8955, 0.1667, 0.8955, 0.1667, 0.7955, 0.5, 0.5, 0.5, 0.5955, 0.3333, 0.5955, 0.3333, 0.5, 0.5, 0.5955, 0.5, 0.6955, 0.3333, 0.6955, 0.3333, 0.5955, 0.5, 0.6955, 0.5, 0.7955, 0.3333, 0.7955, 0.3333, 0.6955, 0.5, 0.7955, 0.5, 0.8955, 0.3333, 0.8955, 0.3333, 0.7955, 0.6667, 0.5, 0.6667, 0.5955, 0.5, 0.5955, 0.5, 0.5, 0.6667, 0.5955, 0.6667, 0.6955, 0.5, 0.6955, 0.5, 0.5955, 0.6667, 0.6955, 0.6667, 0.7955, 0.5, 0.7955, 0.5, 0.6955, 0.6667, 0.7955, 0.6667, 0.8955, 0.5, 0.8955, 0.5, 0.7955, 0.8333, 0.5, 0.8333, 0.5955, 0.6667, 0.5955, 0.6667, 0.5, 0.8333, 0.5955, 0.8333, 0.6955, 0.6667, 0.6955, 0.6667, 0.5955, 0.8333, 0.6955, 0.8333, 0.7955, 0.6667, 0.7955, 0.6667, 0.6955, 0.8333, 0.7955, 0.8333, 0.8955, 0.6667, 0.8955, 0.6667, 0.7955, 1.0, 0.5, 1.0, 0.5955, 0.8333, 0.5955, 0.8333, 0.5, 1.0, 0.5955, 1.0, 0.6955, 0.8333, 0.6955, 0.8333, 0.5955, 1.0, 0.6955, 1.0, 0.7955, 0.8333, 0.7955, 0.8333, 0.6955, 1.0, 0.7955, 1.0, 0.8955, 0.8333, 0.8955, 0.8333, 0.7955, 0.25, 0.4112, 0.3955, 0.332, 0.4578, 0.37, 0.25, 0.49, 0.3955, 0.332, 0.3977, 0.1675, 0.4578, 0.13, 0.4578, 0.37, 0.3977, 0.1675, 0.25, 0.08124, 0.25, 0.01, 0.4578, 0.13, 0.25, 0.08124, 0.1023, 0.1675, 0.04215, 0.13, 0.25, 0.01, 0.1023, 0.1675, 0.1045, 0.332, 0.04215, 0.37, 0.04215, 0.13, 0.1045, 0.332, 0.25, 0.4112, 0.25, 0.49, 0.04215, 0.37, 0.8882, 0.3305, 0.7503, 0.4101, 0.75, 0.49, 0.9578, 0.37, 0.8883, 0.1701, 0.8882, 0.3305, 0.9578, 0.37, 0.9578, 0.13, 0.7494, 0.09006, 0.8883, 0.1701, 0.9578, 0.13, 0.75, 0.01, 0.6115, 0.1697, 0.7494, 0.09006, 0.75, 0.01, 0.5422, 0.13, 0.6148, 0.3281, 0.6115, 0.1697, 0.5422, 0.13, 0.5422, 0.37, 0.7503, 0.4101, 0.6148, 0.3281, 0.5422, 0.37, 0.75, 0.49, 1.0, 0.8955, 1.0, 1.0, 0.8333, 1.0, 0.8333, 0.8955, 0.8333, 0.8955, 0.8333, 1.0, 0.6667, 1.0, 0.6667, 0.8955, 0.6667, 0.8955, 0.6667, 1.0, 0.5, 1.0, 0.5, 0.8955, 0.5, 0.8955, 0.5, 1.0, 0.3333, 1.0, 0.3333, 0.8955, 0.3955, 0.332, 0.25, 0.4112, 0.1045, 0.332, 0.1023, 0.1675, 0.25, 0.08124, 0.3977, 0.1675, 0.3333, 0.8955, 0.3333, 1.0, 0.1667, 1.0, 0.1667, 0.8955, 0.1667, 0.8955, 0.1667, 1.0, -8.941e-08, 1.0, -8.941e-08, 0.8955, 0.7503, 0.4101, 0.8882, 0.3305, 0.8883, 0.1701, 0.7494, 0.09006, 0.6115, 0.1697, 0.6148, 0.3281, 0.1667, 0.5, 0.1667, 0.5955, -8.941e-08, 0.5955, -8.941e-08, 0.5, 0.1667, 0.5955, 0.1667, 0.6955, -8.941e-08, 0.6955, -8.941e-08, 0.5955, 0.1667, 0.6955, 0.1667, 0.7955, -8.941e-08, 0.7955, -8.941e-08, 0.6955, 0.1667, 0.7955, 0.1667, 0.8955, -8.941e-08, 0.8955, -8.941e-08, 0.7955, 0.3333, 0.5, 0.3333, 0.5955, 0.1667, 0.5955, 0.1667, 0.5, 0.3333, 0.5955, 0.3333, 0.6955, 0.1667, 0.6955, 0.1667, 0.5955, 0.3333, 0.6955, 0.3333, 0.7955, 0.1667, 0.7955, 0.1667, 0.6955, 0.3333, 0.7955, 0.3333, 0.8955, 0.1667, 0.8955, 0.1667, 0.7955, 0.5, 0.5, 0.5, 0.5955, 0.3333, 0.5955, 0.3333, 0.5, 0.5, 0.5955, 0.5, 0.6955, 0.3333, 0.6955, 0.3333, 0.5955, 0.5, 0.6955, 0.5, 0.7955, 0.3333, 0.7955, 0.3333, 0.6955, 0.5, 0.7955, 0.5, 0.8955, 0.3333, 0.8955, 0.3333, 0.7955, 0.6667, 0.5, 0.6667, 0.5955, 0.5, 0.5955, 0.5, 0.5, 0.6667, 0.5955, 0.6667, 0.6955, 0.5, 0.6955, 0.5, 0.5955, 0.6667, 0.6955, 0.6667, 0.7955, 0.5, 0.7955, 0.5, 0.6955, 0.6667, 0.7955, 0.6667, 0.8955, 0.5, 0.8955, 0.5, 0.7955, 0.8333, 0.5, 0.8333, 0.5955, 0.6667, 0.5955, 0.6667, 0.5, 0.8333, 0.5955, 0.8333, 0.6955, 0.6667, 0.6955, 0.6667, 0.5955, 0.8333, 0.6955, 0.8333, 0.7955, 0.6667, 0.7955, 0.6667, 0.6955, 0.8333, 0.7955, 0.8333, 0.8955, 0.6667, 0.8955, 0.6667, 0.7955, 1.0, 0.5, 1.0, 0.5955, 0.8333, 0.5955, 0.8333, 0.5, 1.0, 0.5955, 1.0, 0.6955, 0.8333, 0.6955, 0.8333, 0.5955, 1.0, 0.6955, 1.0, 0.7955, 0.8333, 0.7955, 0.8333, 0.6955, 1.0, 0.7955, 1.0, 0.8955, 0.8333, 0.8955, 0.8333, 0.7955, 0.25, 0.4112, 0.3955, 0.332, 0.4578, 0.37, 0.25, 0.49, 0.3955, 0.332, 0.3977, 0.1675, 0.4578, 0.13, 0.4578, 0.37, 0.3977, 0.1675, 0.25, 0.08124, 0.25, 0.01, 0.4578, 0.13, 0.25, 0.08124, 0.1023, 0.1675, 0.04215, 0.13, 0.25, 0.01, 0.1023, 0.1675, 0.1045, 0.332, 0.04215, 0.37, 0.04215, 0.13, 0.1045, 0.332, 0.25, 0.4112, 0.25, 0.49, 0.04215, 0.37, 0.8882, 0.3305, 0.7503, 0.4101, 0.75, 0.49, 0.9578, 0.37, 0.8883, 0.1701, 0.8882, 0.3305, 0.9578, 0.37, 0.9578, 0.13, 0.7494, 0.09006, 0.8883, 0.1701, 0.9578, 0.13, 0.75, 0.01, 0.6115, 0.1697, 0.7494, 0.09006, 0.75, 0.01, 0.5422, 0.13, 0.6148, 0.3281, 0.6115, 0.1697, 0.5422, 0.13, 0.5422, 0.37, 0.7503, 0.4101, 0.6148, 0.3281, 0.5422, 0.37, 0.75, 0.49, 1.0, 0.8955, 1.0, 1.0, 0.8333, 1.0, 0.8333, 0.8955, 0.8333, 0.8955, 0.8333, 1.0, 0.6667, 1.0, 0.6667, 0.8955, 0.6667, 0.8955, 0.6667, 1.0, 0.5, 1.0, 0.5, 0.8955, 0.5, 0.8955, 0.5, 1.0, 0.3333, 1.0, 0.3333, 0.8955, 0.3955, 0.332, 0.25, 0.4112, 0.1045, 0.332, 0.1023, 0.1675, 0.25, 0.08124, 0.3977, 0.1675, 0.3333, 0.8955, 0.3333, 1.0, 0.1667, 1.0, 0.1667, 0.8955, 0.1667, 0.8955, 0.1667, 1.0, -8.941e-08, 1.0, -8.941e-08, 0.8955, 0.7503, 0.4101, 0.8882, 0.3305, 0.8883, 0.1701, 0.7494, 0.09006, 0.6115, 0.1697, 0.6148, 0.3281, 0.1667, 0.5, 0.1667, 0.5955, -8.941e-08, 0.5955, -8.941e-08, 0.5, 0.1667, 0.5955, 0.1667, 0.6955, -8.941e-08, 0.6955, -8.941e-08, 0.5955, 0.1667, 0.6955, 0.1667, 0.7955, -8.941e-08, 0.7955, -8.941e-08, 0.6955, 0.1667, 0.7955, 0.1667, 0.8955, -8.941e-08, 0.8955, -8.941e-08, 0.7955, 0.3333, 0.5, 0.3333, 0.5955, 0.1667, 0.5955, 0.1667, 0.5, 0.3333, 0.5955, 0.3333, 0.6955, 0.1667, 0.6955, 0.1667, 0.5955, 0.3333, 0.6955, 0.3333, 0.7955, 0.1667, 0.7955, 0.1667, 0.6955, 0.3333, 0.7955, 0.3333, 0.8955, 0.1667, 0.8955, 0.1667, 0.7955, 0.5, 0.5, 0.5, 0.5955, 0.3333, 0.5955, 0.3333, 0.5, 0.5, 0.5955, 0.5, 0.6955, 0.3333, 0.6955, 0.3333, 0.5955, 0.5, 0.6955, 0.5, 0.7955, 0.3333, 0.7955, 0.3333, 0.6955, 0.5, 0.7955, 0.5, 0.8955, 0.3333, 0.8955, 0.3333, 0.7955, 0.6667, 0.5, 0.6667, 0.5955, 0.5, 0.5955, 0.5, 0.5, 0.6667, 0.5955, 0.6667, 0.6955, 0.5, 0.6955, 0.5, 0.5955, 0.6667, 0.6955, 0.6667, 0.7955, 0.5, 0.7955, 0.5, 0.6955, 0.6667, 0.7955, 0.6667, 0.8955, 0.5, 0.8955, 0.5, 0.7955, 0.8333, 0.5, 0.8333, 0.5955, 0.6667, 0.5955, 0.6667, 0.5, 0.8333, 0.5955, 0.8333, 0.6955, 0.6667, 0.6955, 0.6667, 0.5955, 0.8333, 0.6955, 0.8333, 0.7955, 0.6667, 0.7955, 0.6667, 0.6955, 0.8333, 0.7955, 0.8333, 0.8955, 0.6667, 0.8955, 0.6667, 0.7955, 1.0, 0.5, 1.0, 0.5955, 0.8333, 0.5955, 0.8333, 0.5, 1.0, 0.5955, 1.0, 0.6955, 0.8333, 0.6955, 0.8333, 0.5955, 1.0, 0.6955, 1.0, 0.7955, 0.8333, 0.7955, 0.8333, 0.6955, 1.0, 0.7955, 1.0, 0.8955, 0.8333, 0.8955, 0.8333, 0.7955, 0.25, 0.4112, 0.3955, 0.332, 0.4578, 0.37, 0.25, 0.49, 0.3955, 0.332, 0.3977, 0.1675, 0.4578, 0.13, 0.4578, 0.37, 0.3977, 0.1675, 0.25, 0.08124, 0.25, 0.01, 0.4578, 0.13, 0.25, 0.08124, 0.1023, 0.1675, 0.04215, 0.13, 0.25, 0.01, 0.1023, 0.1675, 0.1045, 0.332, 0.04215, 0.37, 0.04215, 0.13, 0.1045, 0.332, 0.25, 0.4112, 0.25, 0.49, 0.04215, 0.37, 0.8882, 0.3305, 0.7503, 0.4101, 0.75, 0.49, 0.9578, 0.37, 0.8883, 0.1701, 0.8882, 0.3305, 0.9578, 0.37, 0.9578, 0.13, 0.7494, 0.09006, 0.8883, 0.1701, 0.9578, 0.13, 0.75, 0.01, 0.6115, 0.1697, 0.7494, 0.09006, 0.75, 0.01, 0.5422, 0.13, 0.6148, 0.3281, 0.6115, 0.1697, 0.5422, 0.13, 0.5422, 0.37, 0.7503, 0.4101, 0.6148, 0.3281, 0.5422, 0.37, 0.75, 0.49, 1.0, 0.8955, 1.0, 1.0, 0.8333, 1.0, 0.8333, 0.8955, 0.8333, 0.8955, 0.8333, 1.0, 0.6667, 1.0, 0.6667, 0.8955, 0.6667, 0.8955, 0.6667, 1.0, 0.5, 1.0, 0.5, 0.8955, 0.5, 0.8955, 0.5, 1.0, 0.3333, 1.0, 0.3333, 0.8955, 0.3955, 0.332, 0.25, 0.4112, 0.1045, 0.332, 0.1023, 0.1675, 0.25, 0.08124, 0.3977, 0.1675, 0.3333, 0.8955, 0.3333, 1.0, 0.1667, 1.0, 0.1667, 0.8955, 0.1667, 0.8955, 0.1667, 1.0, -8.941e-08, 1.0, -8.941e-08, 0.8955, 0.7503, 0.4101, 0.8882, 0.3305, 0.8883, 0.1701, 0.7494, 0.09006, 0.6115, 0.1697, 0.6148, 0.3281, 0.1667, 0.5, 0.1667, 0.5955, -8.941e-08, 0.5955, -8.941e-08, 0.5, 0.1667, 0.5955, 0.1667, 0.6955, -8.941e-08, 0.6955, -8.941e-08, 0.5955, 0.1667, 0.6955, 0.1667, 0.7955, -8.941e-08, 0.7955, -8.941e-08, 0.6955, 0.1667, 0.7955, 0.1667, 0.8955, -8.941e-08, 0.8955, -8.941e-08, 0.7955, 0.3333, 0.5, 0.3333, 0.5955, 0.1667, 0.5955, 0.1667, 0.5, 0.3333, 0.5955, 0.3333, 0.6955, 0.1667, 0.6955, 0.1667, 0.5955, 0.3333, 0.6955, 0.3333, 0.7955, 0.1667, 0.7955, 0.1667, 0.6955, 0.3333, 0.7955, 0.3333, 0.8955, 0.1667, 0.8955, 0.1667, 0.7955, 0.5, 0.5, 0.5, 0.5955, 0.3333, 0.5955, 0.3333, 0.5, 0.5, 0.5955, 0.5, 0.6955, 0.3333, 0.6955, 0.3333, 0.5955, 0.5, 0.6955, 0.5, 0.7955, 0.3333, 0.7955, 0.3333, 0.6955, 0.5, 0.7955, 0.5, 0.8955, 0.3333, 0.8955, 0.3333, 0.7955, 0.6667, 0.5, 0.6667, 0.5955, 0.5, 0.5955, 0.5, 0.5, 0.6667, 0.5955, 0.6667, 0.6955, 0.5, 0.6955, 0.5, 0.5955, 0.6667, 0.6955, 0.6667, 0.7955, 0.5, 0.7955, 0.5, 0.6955, 0.6667, 0.7955, 0.6667, 0.8955, 0.5, 0.8955, 0.5, 0.7955, 0.8333, 0.5, 0.8333, 0.5955, 0.6667, 0.5955, 0.6667, 0.5, 0.8333, 0.5955, 0.8333, 0.6955, 0.6667, 0.6955, 0.6667, 0.5955, 0.8333, 0.6955, 0.8333, 0.7955, 0.6667, 0.7955, 0.6667, 0.6955, 0.8333, 0.7955, 0.8333, 0.8955, 0.6667, 0.8955, 0.6667, 0.7955, 1.0, 0.5, 1.0, 0.5955, 0.8333, 0.5955, 0.8333, 0.5, 1.0, 0.5955, 1.0, 0.6955, 0.8333, 0.6955, 0.8333, 0.5955, 1.0, 0.6955, 1.0, 0.7955, 0.8333, 0.7955, 0.8333, 0.6955, 1.0, 0.7955, 1.0, 0.8955, 0.8333, 0.8955, 0.8333, 0.7955, 0.25, 0.4112, 0.3955, 0.332, 0.4578, 0.37, 0.25, 0.49, 0.3955, 0.332, 0.3977, 0.1675, 0.4578, 0.13, 0.4578, 0.37, 0.3977, 0.1675, 0.25, 0.08124, 0.25, 0.01, 0.4578, 0.13, 0.25, 0.08124, 0.1023, 0.1675, 0.04215, 0.13, 0.25, 0.01, 0.1023, 0.1675, 0.1045, 0.332, 0.04215, 0.37, 0.04215, 0.13, 0.1045, 0.332, 0.25, 0.4112, 0.25, 0.49, 0.04215, 0.37, 0.8882, 0.3305, 0.7503, 0.4101, 0.75, 0.49, 0.9578, 0.37, 0.8883, 0.1701, 0.8882, 0.3305, 0.9578, 0.37, 0.9578, 0.13, 0.7494, 0.09006, 0.8883, 0.1701, 0.9578, 0.13, 0.75, 0.01, 0.6115, 0.1697, 0.7494, 0.09006, 0.75, 0.01, 0.5422, 0.13, 0.6148, 0.3281, 0.6115, 0.1697, 0.5422, 0.13, 0.5422, 0.37, 0.7503, 0.4101, 0.6148, 0.3281, 0.5422, 0.37, 0.75, 0.49])
me_cylinder_005.materials.append(mat_material_001)
me_cylinder_005.materials.append(mat_material_011)
me_cylinder_005.materials.append(mat_material_002)
me_cylinder_005.use_remesh_fix_poles = True
me_cylinder_005.use_remesh_preserve_attributes = False
me_cylinder_005.use_mirror_vertex_groups = False
me_cylinder_005.update()

# ---- objects
ob_rocas = bpy.data.objects.new('rocas', me_cube_003)
ob_fire = bpy.data.objects.new('fire', me_cube_004)
ob_fireemitter = bpy.data.objects.new('fireEmitter', me_plane_002)
ob_le_a = bpy.data.objects.new('leña', me_cylinder_005)

# ---- transforms, parenting, visibility, modifiers, constraints
ob_rocas.location = (0.01455, -1.153, 0.2543)
ob_rocas.rotation_euler = (-0.0, 3.15, -0.0)
ob_rocas.scale = (0.609, 0.447, 0.3037)
ob_rocas.lineart.crease_threshold = 0.0
ob_fire.location = (2.547, 0.9595, -1.916)
ob_fire.scale = (0.3785, 0.3785, 0.3785)
ob_fire.lineart.crease_threshold = 0.0
ob_fireemitter.location = (-0.006867, -0.001953, 0.1135)
ob_fireemitter.scale = (0.3779, 0.3779, 0.3779)
ob_fireemitter.lineart.crease_threshold = 0.0
_m = ob_fireemitter.modifiers.new('ParticleSettings', 'PARTICLE_SYSTEM')
_m = ob_fireemitter.modifiers.new('ParticleSettings.001', 'PARTICLE_SYSTEM')
ob_le_a.location = (-0.1631, -0.3341, 0.426)
ob_le_a.rotation_euler = (-0.874, 0.01316, -0.4145)
ob_le_a.scale = (0.08429, 0.08429, 0.4941)
ob_le_a.lineart.crease_threshold = 0.0

# ---- collection membership
col_fogata.objects.link(ob_rocas)
col_fogata.objects.link(ob_fire)
col_fogata.objects.link(ob_fireemitter)
col_fogata.objects.link(ob_le_a)

# ---- scene / render settings (as saved in the file)
scene.frame_start = 1; scene.frame_end = 250; scene.frame_set(56)
scene.render.engine = 'BLENDER_EEVEE_NEXT'
scene.cycles.use_denoising = False
scene.cycles.samples = 128
scene.cycles.sampling_pattern = 'TABULATED_SOBOL'
scene.cycles.use_adaptive_sampling = False
scene.cycles.use_light_tree = False
scene.view_settings.view_transform = 'Filmic'
bpy.context.view_layer.update()

# ---- added for rendering (the .blend has no active camera): camera
cam_auto = bpy.data.cameras.new('AutoCamera')
cam_auto.lens = 50.0
cam_auto.sensor_width = 36.0
cam_auto.clip_end = 1000.0
ob_auto_camera = bpy.data.objects.new('AutoCamera', cam_auto)
scene.collection.objects.link(ob_auto_camera)
ob_auto_camera.location = (6.81653, -7.43465, 4.44847)
ob_auto_camera.rotation_euler = (1.09748, -7.21219e-08, 0.694738)
scene.camera = ob_auto_camera
bpy.context.view_layer.update()
